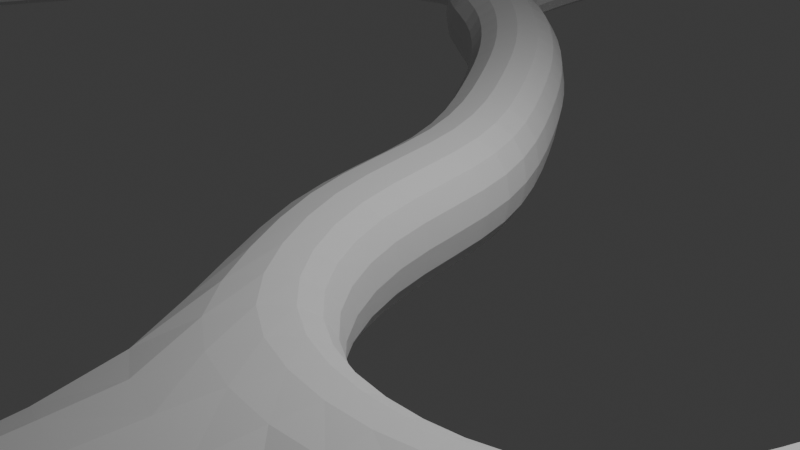 # Source: Caves2.blend  (saved by Blender 5.1.29; exported with 4.5.12 LTS)
import bpy
from mathutils import Matrix  # noqa: F401  (used for matrix-valued properties, if any)

bpy.ops.wm.read_factory_settings(use_empty=True)
scene = bpy.context.scene
scene.name = 'Scene'

# ---- collections
col_collection = bpy.data.collections.new('Collection'); scene.collection.children.link(col_collection)

# ---- materials (node trees are filled in below, after node groups)
mat_material = bpy.data.materials.new('Material')
mat_material.alpha_threshold = 0.0
mat_material.use_backface_culling_lightprobe_volume = False
mat_material.roughness = 0.5
mat_material.line_color = (0.0, 0.0, 0.0, 1.0)

# ---- material node trees
mat_material.use_nodes = True; mat_material.node_tree.nodes.clear()
_N = mat_material.node_tree.nodes; _L = mat_material.node_tree.links
n0 = _N.new('ShaderNodeOutputMaterial'); n0.name = 'Material Output'; n0.location = (200, 100)
n1 = _N.new('ShaderNodeBsdfPrincipled'); n1.name = 'Principled BSDF'; n1.location = (-200, 100)
_L.new(n1.outputs[0], n0.inputs[0])
n0.is_active_output = True

# ---- world
world_world = bpy.data.worlds.new('World'); scene.world = world_world
world_world.use_nodes = True; world_world.node_tree.nodes.clear()
_N = world_world.node_tree.nodes; _L = world_world.node_tree.links
n0 = _N.new('ShaderNodeOutputWorld'); n0.name = 'World Output'; n0.location = (200, 100)
n1 = _N.new('ShaderNodeBackground'); n1.name = 'Background'; n1.location = (-200, 100)
n1.inputs[0].default_value = (0.05088, 0.05088, 0.05088, 1.0)
_L.new(n1.outputs[0], n0.inputs[0])
n0.is_active_output = True
world_world.color = (0.05088, 0.05088, 0.05088)
world_world.sun_shadow_jitter_overblur = 0.0

# ---- cameras
cam_camera = bpy.data.cameras.new('Camera')
cam_camera.clip_end = 100.0
cam_camera.ortho_scale = 7.314

# ---- lights
light_light = bpy.data.lights.new('Light', 'POINT')
light_light.energy = 1000.0
light_light.shadow_soft_size = 0.1

# ---- meshes
me_cube = bpy.data.meshes.new('Cube')
me_cube.from_pydata([(0.9633, 1.268, 1.0), (0.9633, 1.268, -1.0), (0.9596, -0.7186, 1.0), (0.9596, -0.7186, -1.0), (-0.9633, 0.7317, 1.0), (-0.9633, 0.7317, -1.0), (-0.9596, -1.281, 1.0), (-0.9596, -1.281, -1.0), (-0.1648, 3.207, -1.0), (-1.851, 2.132, -1.0), (-0.1648, 3.207, 1.0), (-1.851, 2.132, 1.0), (-1.153, 4.67, -1.0), (-2.703, 3.406, -1.0), (-1.153, 4.67, 1.0), (-2.703, 3.406, 1.0), (-2.79, 6.316, -1.0), (-3.938, 4.678, -1.0), (-2.79, 6.316, 1.0), (-3.938, 4.678, 1.0), (-4.038, 6.862, -1.0), (-5.338, 5.343, -1.0), (-4.038, 6.862, 1.0), (-5.338, 5.343, 1.0), (-4.651, 7.782, -1.0), (-6.273, 7.241, -1.0), (-4.651, 7.782, 1.0), (-6.273, 7.241, 1.0), (-4.609, 9.901, -1.0), (-6.9, 9.942, -1.0), (-4.609, 9.901, 1.0), (-6.9, 9.942, 1.0), (-4.621, 10.67, -1.0), (-6.416, 11.55, -1.0), (-4.621, 10.67, 1.0), (-6.416, 11.55, 1.0), (-3.591, 11.51, -1.0), (-4.82, 13.08, -1.0), (-3.591, 11.51, 1.0), (-4.82, 13.08, 1.0), (-2.329, 12.39, -1.0), (-3.84, 13.7, -1.0), (-2.329, 12.39, 1.0), (-3.84, 13.7, 1.0), (0.6944, -3.838, -1.0), (0.6944, -3.838, 1.0), (1.793, -2.106, 1.0), (1.793, -2.106, -1.0), (3.321, -4.181, -1.0), (3.321, -4.181, 1.0), (3.067, -2.251, 1.0), (3.067, -2.251, -1.0), (5.265, -3.401, -1.0), (5.265, -3.401, 1.0), (3.954, -1.89, 1.0), (3.954, -1.89, -1.0), (6.193, -1.937, -1.0), (6.193, -1.937, 1.0), (4.37, -1.114, 1.0), (4.37, -1.114, -1.0), (6.65, -0.4164, -1.0), (6.65, -0.4164, 1.0), (4.96, 0.6527, 1.0), (4.96, 0.6527, -1.0), (7.364, 0.2651, -1.0), (7.364, 0.2651, 1.0), (6.487, 2.063, 1.0), (6.487, 2.063, -1.0), (8.757, 0.4773, -1.0), (8.757, 0.4773, 1.0), (7.932, 2.299, 1.0), (7.932, 2.299, -1.0), (9.843, 1.208, -0.8821), (9.883, 1.511, 1.095), (8.639, 3.062, 0.8821), (8.599, 2.76, -1.095), (0.454, -6.537, -1.0), (0.454, -6.537, 1.0), (3.087, -6.823, -1.0), (3.087, -6.823, 1.0), (0.2091, -8.596, -1.0), (0.2091, -8.596, 1.0), (2.735, -9.395, -1.0), (2.735, -9.395, 1.0), (-0.3608, -9.656, -1.0), (-0.3608, -9.656, 1.0), (1.811, -11.17, -1.0), (1.811, -11.17, 1.0), (-1.616, -11.03, -1.0), (-1.616, -11.03, 1.0), (0.2545, -12.97, -1.0), (0.2545, -12.97, 1.0), (-2.954, -12.17, -1.0), (-2.954, -12.17, 1.0), (-1.45, -14.3, -1.0), (-1.45, -14.3, 1.0), (2.004, -15.5, -1.0), (2.004, -15.5, 1.0), (0.04373, -16.09, -1.0), (0.04373, -16.09, 1.0), (1.972, -17.92, -1.0), (1.972, -17.92, 1.0), (-0.07408, -17.85, -1.0), (-0.07408, -17.85, 1.0), (-5.347, -13.56, -1.0), (-5.347, -13.56, 1.0), (-4.259, -15.93, -1.0), (-4.259, -15.93, 1.0), (-7.391, -14.37, -1.0), (-7.391, -14.37, 1.0), (-5.652, -16.32, -1.0), (-5.652, -16.32, 1.0), (-8.445, -16.35, -1.0), (-8.445, -16.35, 1.0), (-6.092, -17.47, -1.0), (-6.092, -17.47, 1.0), (10.2, 2.326, -2.275), (10.34, 3.193, -0.4781), (9.156, 4.678, -1.104), (9.019, 3.811, -2.901), (10.69, 3.321, -4.507), (10.84, 4.278, -2.758), (9.665, 5.739, -3.453), (9.51, 4.782, -5.203), (11.18, 4.834, -6.441), (11.25, 5.297, -4.496), (10.02, 6.843, -4.824), (9.956, 6.38, -6.769), (11.48, 7.659, -6.801), (11.47, 7.78, -4.804), (10.02, 8.688, -4.889), (10.05, 8.57, -6.885), (12.57, 10.76, -6.801), (12.47, 10.84, -4.804), (10.25, 10.32, -4.889), (10.36, 10.26, -6.885), (10.56, 12.88, -6.801), (10.44, 12.87, -4.804), (9.262, 11.26, -4.889), (9.383, 11.27, -6.885), (8.512, 13.83, -6.801), (8.409, 13.77, -4.804), (8.028, 11.8, -4.889), (8.13, 11.87, -6.885), (5.431, 13.86, -6.801), (5.347, 13.77, -4.804), (5.431, 11.78, -4.889), (5.516, 11.86, -6.885), (3.287, 13.86, -6.801), (3.201, 13.77, -4.804), (3.242, 11.78, -4.889), (3.328, 11.86, -6.885), (1.578, 13.97, -6.792), (1.474, 13.83, -4.8), (1.524, 11.85, -4.889), (1.61, 11.94, -6.885), (0.2111, 13.95, -6.806), (0.1085, 13.81, -4.813), (0.202, 11.85, -4.889), (0.2864, 11.94, -6.885), (-1.288, 14.54, -1.0), (-3.238, 14.98, -1.0), (-1.288, 14.54, 1.0), (-3.238, 14.98, 1.0), (-1.275, 16.5, -1.011), (-3.274, 16.45, -0.9886), (-1.252, 16.5, 0.9886), (-3.252, 16.45, 1.011), (-1.75, 19.58, -2.407), (-3.74, 19.42, -2.289), (-1.633, 19.59, -0.4104), (-3.623, 19.43, -0.2927), (-2.253, 21.17, -4.769), (-4.177, 21.68, -4.579), (-2.072, 21.11, -2.778), (-3.995, 21.62, -2.588), (-1.183, 22.58, -4.769), (-2.325, 24.22, -4.579), (-1.081, 22.42, -2.778), (-2.223, 24.05, -2.588), (0.4488, 23.04, -4.769), (0.518, 25.03, -4.579), (0.4337, 22.85, -2.778), (0.503, 24.84, -2.588), (2.43, 22.26, -4.769), (2.935, 24.19, -4.579), (2.374, 22.08, -2.778), (2.879, 24.0, -2.588), (5.569, 21.85, -4.769), (4.915, 23.73, -4.579), (5.624, 21.67, -2.778), (4.969, 23.55, -2.588), (7.493, 23.82, -4.769), (5.747, 24.78, -4.579), (7.655, 23.73, -2.778), (5.909, 24.68, -2.588), (7.972, 25.46, -4.769), (6.004, 25.83, -4.579), (8.158, 25.42, -2.778), (6.189, 25.79, -2.588), (8.207, 27.71, -4.769), (6.24, 27.93, -4.579), (8.395, 27.68, -2.778), (6.428, 27.9, -2.588), (12.22, 25.03, -2.778), (12.03, 25.08, -4.769), (12.45, 27.3, -2.778), (12.27, 27.32, -4.769), (15.17, 24.76, -2.763), (15.05, 24.74, -4.759), (14.78, 27.01, -2.787), (14.67, 26.97, -4.784), (17.76, 26.18, -2.491), (17.77, 26.12, -4.49), (16.5, 28.08, -2.591), (16.52, 27.99, -4.589), (19.4, 27.82, -2.23), (19.46, 27.75, -4.228), (17.82, 29.46, -2.361), (17.9, 29.37, -4.358), (2.214, 16.52, -6.152), (2.127, 16.43, -4.156), (0.847, 16.52, -6.153), (0.7616, 16.43, -4.157), (2.818, 18.55, -5.859), (2.759, 18.54, -3.86), (1.451, 18.57, -5.841), (1.394, 18.56, -3.841), (3.193, 20.0, -5.588), (3.087, 19.71, -3.613), (1.827, 19.94, -5.611), (1.724, 19.64, -3.636), (3.243, 22.58, -4.687), (3.117, 22.03, -2.769), (1.885, 22.44, -4.756), (1.761, 21.88, -2.839), (20.56, 29.14, -2.23), (20.6, 29.06, -4.228), (19.54, 31.17, -2.361), (19.58, 31.07, -4.358), (22.19, 29.27, -2.23), (22.2, 29.17, -4.228), (21.91, 31.52, -2.361), (21.92, 31.41, -4.358), (25.81, 29.73, -2.23), (25.82, 29.64, -4.228), (25.52, 31.99, -2.361), (25.52, 31.88, -4.358), (13.46, 6.544, -6.801), (13.52, 6.652, -4.804), (15.99, 8.64, -6.801), (15.95, 8.756, -4.804), (14.64, 3.13, -6.801), (14.75, 3.182, -4.804), (17.92, 3.297, -6.801), (17.96, 3.412, -4.804), (13.34, -2.496, -6.801), (13.44, -2.428, -4.804), (16.55, -1.826, -6.801), (16.57, -1.706, -4.804), (16.45, -6.372, -6.801), (16.46, -6.252, -4.804), (18.17, -3.576, -6.801), (18.09, -3.48, -4.804), (21.0, -7.181, -6.801), (20.97, -7.063, -4.804), (21.47, -3.865, -6.801), (21.37, -3.799, -4.804), (23.77, -7.471, -6.801), (23.73, -7.354, -4.804), (24.05, -4.273, -6.801), (23.95, -4.212, -4.804), (22.28, -0.5871, -6.801), (22.18, -0.5197, -4.804), (24.86, -1.021, -6.801), (24.75, -0.9585, -4.804), (22.87, 3.938, -6.801), (22.76, 3.985, -4.804), (25.49, 3.992, -6.801), (25.38, 4.034, -4.804), (22.39, 7.685, -6.801), (22.28, 7.74, -4.804), (25.0, 7.558, -6.801), (24.89, 7.608, -4.804), (23.15, 10.6, -6.801), (23.05, 10.67, -4.804), (25.95, 9.96, -6.801), (25.84, 10.02, -4.804), (24.1, 14.65, -6.801), (24.0, 14.71, -4.804), (26.44, 14.3, -6.801), (26.33, 14.35, -4.804), (24.46, 17.84, -6.801), (24.35, 17.89, -4.804), (27.07, 17.66, -6.801), (26.96, 17.71, -4.804), (24.58, 19.8, -6.801), (24.47, 19.84, -4.804), (27.2, 19.86, -6.801), (27.08, 19.9, -4.804), (24.23, 25.02, -6.801), (24.11, 25.06, -4.804), (26.82, 25.39, -6.801), (26.7, 25.41, -4.804), (23.51, 29.1, -6.801), (23.39, 29.13, -4.804), (26.08, 29.61, -6.801), (25.96, 29.63, -4.804), (28.96, 10.07, -6.801), (28.83, 10.08, -4.804), (27.71, 14.25, -6.801), (27.59, 14.25, -4.804), (31.78, 12.03, -6.801), (31.66, 12.02, -4.804), (29.46, 15.6, -6.801), (29.35, 15.56, -4.804), (33.93, 13.14, -6.801), (33.81, 13.13, -4.804), (31.44, 16.89, -6.801), (31.32, 16.85, -4.804), (39.74, 17.52, -6.801), (39.63, 17.49, -4.804), (37.27, 21.12, -6.801), (37.16, 21.08, -4.804), (33.94, 6.246, -6.801), (33.82, 6.276, -4.804), (36.34, 6.556, -6.801), (36.22, 6.584, -4.804), (33.21, 1.174, -6.801), (33.11, 1.237, -4.804), (35.59, 0.7593, -6.801), (35.49, 0.8211, -4.804), (31.64, -5.098, -6.801), (31.55, -5.02, -4.804), (33.93, -5.869, -6.801), (33.84, -5.792, -4.804), (28.51, -11.85, -6.801), (28.46, -11.75, -4.804), (30.29, -13.49, -6.801), (30.23, -13.39, -4.804), (23.53, -14.4, -6.801), (23.51, -14.28, -4.804), (24.69, -16.52, -6.801), (24.68, -16.4, -4.804), (20.15, -12.55, -6.801), (20.14, -12.43, -4.804), (22.79, -13.4, -6.801), (22.78, -13.27, -4.804), (18.04, -15.97, -6.801), (18.06, -15.85, -4.804), (20.48, -17.3, -6.801), (20.49, -17.18, -4.804), (23.53, -14.4, -6.801), (23.51, -14.28, -4.804), (24.69, -16.52, -6.801), (24.68, -16.4, -4.804), (1.856, 21.19, -5.183), (3.218, 21.29, -5.137), (1.931, 20.77, -3.165), (3.102, 20.87, -3.191), (1.742, 20.76, -3.237), (1.95, 21.89, -2.766), (-8.114, 6.352, 1.0), (-8.114, 6.352, -1.0), (-9.631, 8.673, 1.0), (-9.631, 8.673, -1.0), (-10.12, 4.626, 1.0), (-10.12, 4.626, -1.0), (-12.32, 6.316, 1.0), (-12.32, 6.316, -1.0), (-12.07, 0.583, 1.0), (-12.07, 0.583, -1.0), (-14.59, 1.741, 1.0), (-14.59, 1.741, -1.0), (-13.18, -2.005, 1.0), (-13.18, -2.005, -1.0), (-15.75, -0.9635, 1.0), (-15.75, -0.9635, -1.0), (-14.12, -4.435, 1.0), (-14.12, -4.435, -1.0), (-16.78, -3.674, 1.0), (-16.78, -3.674, -1.0), (-14.91, -8.593, 1.0), (-14.91, -8.593, -1.0), (-17.65, -8.135, 1.0), (-17.65, -8.135, -1.0), (-15.61, -13.48, 1.0), (-15.61, -13.48, -1.0), (-18.31, -12.85, 1.0), (-18.31, -12.85, -1.0), (-17.09, -17.92, 1.0), (-17.09, -17.92, -1.0), (-19.66, -16.87, 1.0), (-19.66, -16.87, -1.0), (-19.97, -23.67, 1.0), (-19.97, -23.67, -1.0), (-22.73, -23.36, 1.0), (-22.73, -23.36, -1.0), (-18.89, -27.98, 1.0), (-18.89, -27.98, -1.0), (-21.62, -28.45, 1.0), (-21.62, -28.45, -1.0), (-18.34, -33.49, 1.0), (-18.34, -33.49, -1.0), (-20.91, -34.54, 1.0), (-20.91, -34.54, -1.0), (-16.05, -36.35, 1.0), (-16.05, -36.35, -1.0), (-18.89, -37.66, 0.7835), (-18.27, -37.69, -1.118), (-15.4, -38.55, 1.0), (-15.4, -38.55, -1.0), (-17.97, -39.99, 1.118), (-17.35, -40.02, -0.7835), (-12.28, -41.26, 1.0), (-12.28, -41.26, -1.0), (-14.09, -43.36, 1.0), (-14.09, -43.36, -1.0), (-21.5, -38.27, -2.398), (-20.72, -38.32, -4.239), (-20.6, -40.59, -1.948), (-19.82, -40.64, -3.788), (-23.4, -38.32, -3.371), (-23.14, -38.56, -5.34), (-23.98, -40.77, -3.149), (-23.73, -41.01, -5.118), (-25.04, -35.54, -3.371), (-24.99, -35.88, -5.34), (-27.03, -37.09, -3.149), (-26.98, -37.43, -5.118), (-26.74, -32.66, -3.371), (-26.81, -33.0, -5.34), (-29.13, -33.44, -3.149), (-29.2, -33.78, -5.118), (-30.67, -13.46, -3.371), (-30.81, -13.78, -5.34), (-33.18, -13.69, -3.149), (-33.32, -14.01, -5.118), (-6.927, -45.69, 1.0), (-6.927, -45.69, -1.0), (-8.384, -48.05, 1.0), (-8.384, -48.05, -1.0), (-4.728, -46.66, 1.0), (-4.728, -46.66, -1.0), (-5.585, -49.3, 1.0), (-5.585, -49.3, -1.0), (0.4692, -47.79, 1.0), (0.4692, -47.79, -1.0), (0.3061, -50.56, 1.0), (0.3061, -50.56, -1.0), (4.061, -47.44, 1.0), (4.061, -47.44, -1.0), (4.653, -50.15, 1.0), (4.653, -50.15, -1.0), (6.461, -46.6, 1.0), (6.461, -46.6, -1.0), (7.67, -49.1, 1.0), (7.67, -49.1, -1.0), (9.579, -44.64, 1.0), (9.579, -44.64, -1.0), (11.48, -46.65, 1.0), (11.48, -46.65, -1.0), (11.47, -42.27, 1.0), (11.47, -42.27, -1.0), (14.22, -42.62, 1.0), (14.22, -42.62, -1.0), (10.05, -38.74, 1.0), (10.05, -38.74, -1.0), (12.81, -38.93, 1.0), (12.81, -38.93, -1.0), (11.88, -35.2, 1.0), (11.88, -35.2, -1.0), (14.12, -36.83, 1.0), (14.12, -36.83, -1.0), (14.7, -32.22, 1.0), (14.7, -32.22, -1.0), (16.32, -34.47, 1.0), (16.32, -34.47, -1.0), (16.87, -31.2, 1.0), (16.87, -31.2, -1.0), (18.22, -33.62, 1.0), (18.22, -33.62, -1.0), (21.67, -28.01, 1.0), (21.67, -28.01, -1.0), (22.83, -30.53, 1.0), (22.83, -30.53, -1.0), (26.03, -26.77, 1.0), (26.03, -26.77, -1.0), (27.24, -29.27, 1.0), (27.24, -29.27, -1.0), (40.33, -16.44, 1.0), (40.33, -16.44, -1.0), (41.95, -18.69, 1.0), (41.95, -18.69, -1.0), (3.321, -4.181, -0.8223), (5.265, -3.401, -0.8223), (6.193, -1.937, -0.8223), (6.65, -0.4164, -0.8223), (7.364, 0.2651, -0.8223), (8.757, 0.4773, -0.8223), (9.847, 1.235, -0.7064), (3.087, -6.823, -0.8223), (2.735, -9.395, -0.8223), (1.811, -11.17, -0.8223), (0.2545, -12.97, -0.8223), (-1.45, -14.3, -0.8223), (2.004, -15.5, -0.8223), (0.04373, -16.09, -0.8223), (1.972, -17.92, -0.8223), (-0.07408, -17.85, -0.8223), (-4.259, -15.93, -0.8223), (-5.652, -16.32, -0.8223), (-6.092, -17.47, -0.8223), (10.22, 2.403, -2.116), (10.7, 3.406, -4.352), (11.19, 4.875, -6.268), (11.48, 7.669, -6.623), (13.47, 6.554, -6.623), (14.65, 3.135, -6.623), (13.35, -2.49, -6.623), (16.45, -6.362, -6.623), (21.0, -7.171, -6.623), (33.92, 13.14, -6.623), (39.73, 17.51, -6.623), (36.33, 6.558, -6.623), (35.59, 0.7648, -6.623), (33.93, -5.862, -6.623), (30.28, -13.48, -6.623), (24.69, -16.51, -6.623), (20.15, -12.54, -6.623), (18.04, -15.96, -6.623), (20.48, -17.29, -6.623), (24.69, -16.51, -6.623), (-8.445, -16.35, -1.0), (-8.445, -16.35, 1.0), (-6.092, -17.47, -1.0), (-6.092, -17.47, 1.0), (-6.092, -17.47, -0.8223), (-8.445, -16.35, -1.0), (-8.445, -16.35, 1.0), (-6.092, -17.47, -1.0), (-6.092, -17.47, 1.0), (-6.092, -17.47, -0.8223), (3.321, -4.181, -0.5215), (5.265, -3.401, -0.5215), (6.193, -1.937, -0.5215), (6.65, -0.4164, -0.5215), (7.364, 0.2651, -0.5215), (8.757, 0.4773, -0.5215), (9.853, 1.28, -0.4092), (3.087, -6.823, -0.5215), (2.735, -9.395, -0.5215), (1.811, -11.17, -0.5215), (0.2545, -12.97, -0.5215), (-1.45, -14.3, -0.5215), (2.004, -15.5, -0.5215), (0.04373, -16.09, -0.5215), (1.972, -17.92, -0.5215), (-0.07408, -17.85, -0.5215), (-4.259, -15.93, -0.5215), (-5.652, -16.32, -0.5215), (-6.092, -17.47, -0.5215), (10.24, 2.534, -1.845), (10.72, 3.55, -4.089), (11.2, 4.945, -5.976), (11.48, 7.688, -6.323), (13.48, 6.57, -6.323), (14.67, 3.142, -6.323), (13.36, -2.48, -6.323), (16.45, -6.344, -6.323), (21.0, -7.153, -6.323), (33.9, 13.14, -6.323), (39.72, 17.51, -6.323), (36.31, 6.562, -6.323), (35.57, 0.7741, -6.323), (33.91, -5.851, -6.323), (30.28, -13.47, -6.323), (24.69, -16.49, -6.323), (20.14, -12.52, -6.323), (18.05, -15.94, -6.323), (20.48, -17.27, -6.323), (24.69, -16.49, -6.323), (-6.092, -17.47, -0.5215), (-6.092, -17.47, -0.5215), (-7.844, -21.43, -0.7919), (-7.836, -21.42, -0.6153), (-10.22, -20.37, -0.7942), (-10.13, -20.16, 1.193), (-7.844, -21.43, -0.7919), (-7.753, -21.23, 1.195), (-7.836, -21.42, -0.6153), (-7.823, -21.38, -0.3165), (-8.693, -23.61, -0.1324), (-8.663, -23.53, 0.02466), (-11.14, -22.71, -0.09723), (-10.79, -21.84, 1.67), (-8.611, -23.4, 0.2905), (-8.348, -22.74, 1.635), (-8.693, -23.61, -0.1324), (-8.663, -23.53, 0.02466), (-8.928, -24.59, 0.8657), (-8.885, -24.47, 0.9935), (-11.41, -23.8, 0.9719), (-10.94, -22.5, 2.41), (-8.814, -24.28, 1.21), (-8.453, -23.28, 2.304), (-8.928, -24.59, 0.8657), (-8.885, -24.47, 0.9935), (-9.168, -25.67, 2.062), (-9.124, -25.54, 2.181), (-11.66, -24.91, 2.191), (-11.16, -23.51, 3.527), (-9.049, -25.33, 2.381), (-8.671, -24.27, 3.398), (-9.168, -25.67, 2.062), (-9.124, -25.54, 2.181), (-9.246, -26.17, 2.774), (-9.21, -26.08, 2.92), (-11.71, -25.32, 2.834), (-11.3, -24.26, 4.482), (-9.149, -25.92, 3.168), (-8.84, -25.11, 4.422), (-9.246, -26.17, 2.774), (-9.21, -26.08, 2.92), (-9.827, -27.74, 3.398), (-9.806, -27.69, 3.567), (-12.24, -26.76, 3.405), (-12.01, -26.19, 5.307), (-9.77, -27.6, 3.853), (-9.59, -27.17, 5.3), (-9.827, -27.74, 3.398), (-9.806, -27.69, 3.567), (-10.65, -28.95, 4.124), (-10.63, -28.9, 4.295), (-13.06, -27.96, 4.104), (-12.87, -27.46, 6.029), (-10.6, -28.83, 4.585), (-10.46, -28.44, 6.05), (-10.65, -28.95, 4.124), (-10.63, -28.9, 4.295), (-11.78, -30.55, 4.726), (-11.76, -30.51, 4.899), (-14.18, -29.55, 4.681), (-14.04, -29.1, 6.625), (-11.74, -30.44, 5.191), (-11.63, -30.1, 6.67), (-11.78, -30.55, 4.726), (-11.76, -30.51, 4.899)], [], [(0, 2, 6, 4), (6, 45, 44, 7), (7, 5, 4, 6), (5, 7, 3, 1), (1, 3, 2, 0), (1, 8, 9, 5), (9, 13, 15, 11), (4, 11, 10, 0), (0, 10, 8, 1), (5, 9, 11, 4), (15, 19, 18, 14), (8, 12, 13, 9), (11, 15, 14, 10), (10, 14, 12, 8), (17, 21, 23, 19), (14, 18, 16, 12), (13, 17, 19, 15), (12, 16, 17, 13), (20, 24, 25, 21), (16, 20, 21, 17), (19, 23, 22, 18), (18, 22, 20, 16), (27, 31, 30, 26), (23, 27, 26, 22), (22, 26, 24, 20), (21, 25, 27, 23), (29, 33, 35, 31), (26, 30, 28, 24), (31, 364, 365, 29), (24, 28, 29, 25), (35, 39, 38, 34), (28, 32, 33, 29), (31, 35, 34, 30), (30, 34, 32, 28), (38, 42, 40, 36), (34, 38, 36, 32), (33, 37, 39, 35), (32, 36, 37, 33), (40, 160, 161, 41), (37, 41, 43, 39), (36, 40, 41, 37), (39, 43, 42, 38), (46, 50, 49, 45), (7, 44, 47, 3), (2, 46, 45, 6), (3, 47, 46, 2), (48, 52, 55, 51), (45, 77, 76, 44), (44, 48, 51, 47), (47, 51, 50, 46), (54, 58, 57, 53), (51, 55, 54, 50), (50, 54, 53, 49), (494, 495, 52, 48), (496, 56, 60, 497), (495, 496, 56, 52), (52, 56, 59, 55), (55, 59, 58, 54), (60, 64, 67, 63), (56, 60, 63, 59), (59, 63, 62, 58), (58, 62, 61, 57), (66, 70, 69, 65), (63, 67, 66, 62), (62, 66, 65, 61), (497, 498, 64, 60), (68, 72, 75, 71), (498, 499, 68, 64), (64, 68, 71, 67), (67, 71, 70, 66), (72, 116, 119, 75), (71, 75, 74, 70), (70, 74, 73, 69), (499, 500, 72, 68), (79, 83, 81, 77), (44, 76, 78, 48), (49, 79, 77, 45), (543, 550, 79, 49), (80, 84, 86, 82), (77, 81, 80, 76), (76, 80, 82, 78), (550, 551, 83, 79), (87, 91, 89, 85), (551, 552, 87, 83), (83, 87, 85, 81), (81, 85, 84, 80), (91, 95, 93, 89), (85, 89, 88, 84), (84, 88, 90, 86), (552, 553, 91, 87), (92, 104, 106, 94), (89, 93, 92, 88), (88, 92, 94, 90), (91, 97, 99, 95), (97, 101, 103, 99), (505, 507, 98, 94), (553, 555, 97, 91), (94, 98, 96, 90), (557, 558, 103, 101), (555, 557, 101, 97), (98, 102, 100, 96), (507, 509, 102, 98), (104, 108, 110, 106), (554, 559, 107, 95), (95, 107, 105, 93), (93, 105, 104, 92), (111, 115, 113, 109), (559, 560, 111, 107), (107, 111, 109, 105), (105, 109, 108, 104), (109, 113, 112, 108), (108, 112, 114, 110), (560, 561, 115, 111), (116, 120, 123, 119), (75, 119, 118, 74), (74, 118, 117, 73), (500, 72, 116, 513), (123, 127, 126, 122), (119, 123, 122, 118), (118, 122, 121, 117), (513, 514, 120, 116), (126, 130, 129, 125), (122, 126, 125, 121), (514, 120, 124, 515), (120, 124, 127, 123), (130, 134, 133, 129), (515, 124, 128, 516), (124, 128, 131, 127), (127, 131, 130, 126), (133, 137, 136, 132), (128, 248, 250, 132), (128, 132, 135, 131), (131, 135, 134, 130), (136, 140, 143, 139), (132, 136, 139, 135), (135, 139, 138, 134), (134, 138, 137, 133), (142, 146, 145, 141), (139, 143, 142, 138), (138, 142, 141, 137), (137, 141, 140, 136), (144, 148, 151, 147), (141, 145, 144, 140), (140, 144, 147, 143), (143, 147, 146, 142), (151, 155, 154, 150), (147, 151, 150, 146), (146, 150, 149, 145), (145, 149, 148, 144), (154, 158, 157, 153), (150, 154, 153, 149), (149, 153, 152, 148), (148, 152, 155, 151), (159, 156, 157, 158), (153, 221, 220, 152), (152, 156, 159, 155), (155, 159, 158, 154), (161, 165, 167, 163), (43, 163, 162, 42), (42, 162, 160, 40), (41, 161, 163, 43), (165, 169, 171, 167), (160, 164, 165, 161), (163, 167, 166, 162), (162, 166, 164, 160), (168, 172, 173, 169), (164, 168, 169, 165), (167, 171, 170, 166), (166, 170, 168, 164), (175, 179, 178, 174), (171, 175, 174, 170), (170, 174, 172, 168), (169, 173, 175, 171), (177, 181, 183, 179), (174, 178, 176, 172), (173, 177, 179, 175), (172, 176, 177, 173), (183, 187, 186, 182), (176, 180, 181, 177), (179, 183, 182, 178), (178, 182, 180, 176), (186, 190, 188, 184), (181, 185, 187, 183), (180, 181, 185, 184), (189, 193, 195, 191), (185, 189, 191, 187), (184, 188, 189, 185), (187, 191, 190, 186), (195, 199, 198, 194), (188, 192, 193, 189), (191, 195, 194, 190), (190, 194, 192, 188), (197, 201, 203, 199), (194, 198, 196, 192), (193, 197, 199, 195), (192, 196, 197, 193), (201, 200, 202, 203), (196, 200, 201, 197), (199, 203, 202, 198), (202, 206, 204, 198), (207, 211, 210, 206), (200, 207, 206, 202), (196, 205, 207, 200), (198, 204, 205, 196), (209, 213, 215, 211), (205, 209, 211, 207), (204, 208, 209, 205), (206, 210, 208, 204), (214, 218, 216, 212), (208, 212, 213, 209), (210, 214, 212, 208), (211, 215, 214, 210), (218, 238, 236, 216), (215, 219, 218, 214), (213, 217, 219, 215), (212, 216, 217, 213), (220, 224, 226, 222), (152, 220, 222, 156), (157, 223, 221, 153), (156, 222, 223, 157), (226, 230, 231, 227), (222, 226, 227, 223), (223, 227, 225, 221), (221, 225, 224, 220), (357, 232, 234, 356), (227, 231, 229, 225), (225, 229, 228, 224), (224, 228, 230, 226), (356, 234, 361, 358), (360, 235, 233, 359), (359, 233, 232, 357), (237, 241, 243, 239), (219, 239, 238, 218), (217, 237, 239, 219), (216, 236, 237, 217), (242, 246, 244, 240), (236, 240, 241, 237), (238, 242, 240, 236), (239, 243, 242, 238), (243, 247, 246, 242), (241, 245, 247, 243), (240, 244, 245, 241), (517, 518, 252, 248), (133, 251, 249, 129), (132, 250, 251, 133), (516, 517, 248, 128), (252, 256, 258, 254), (248, 252, 254, 250), (250, 254, 255, 251), (251, 255, 253, 249), (259, 263, 261, 257), (254, 258, 259, 255), (255, 259, 257, 253), (518, 519, 256, 252), (260, 264, 266, 262), (519, 520, 260, 256), (256, 260, 262, 258), (258, 262, 263, 259), (267, 271, 269, 265), (262, 266, 267, 263), (263, 267, 265, 261), (520, 521, 264, 260), (269, 271, 270, 268), (521, 529, 344, 264), (264, 268, 270, 266), (270, 274, 272, 266), (274, 278, 276, 272), (267, 273, 275, 271), (271, 275, 274, 270), (266, 272, 273, 267), (277, 281, 283, 279), (275, 279, 278, 274), (273, 277, 279, 275), (272, 276, 277, 273), (282, 286, 284, 280), (276, 280, 281, 277), (278, 282, 280, 276), (279, 283, 282, 278), (287, 309, 308, 286), (283, 287, 286, 282), (281, 285, 287, 283), (280, 284, 285, 281), (289, 293, 295, 291), (285, 289, 291, 287), (284, 288, 289, 285), (286, 290, 288, 284), (294, 298, 296, 292), (288, 292, 293, 289), (290, 294, 292, 288), (291, 295, 294, 290), (297, 301, 303, 299), (295, 299, 298, 294), (293, 297, 299, 295), (292, 296, 297, 293), (301, 305, 307, 303), (296, 300, 301, 297), (298, 302, 300, 296), (299, 303, 302, 298), (300, 304, 305, 301), (302, 306, 304, 300), (303, 307, 306, 302), (308, 312, 314, 310), (286, 308, 310, 290), (291, 311, 309, 287), (290, 310, 311, 291), (315, 319, 317, 313), (309, 313, 312, 308), (311, 315, 313, 309), (310, 314, 315, 311), (316, 320, 322, 318), (314, 318, 319, 315), (312, 316, 318, 314), (317, 327, 325, 313), (522, 523, 320, 316), (319, 323, 321, 317), (318, 322, 323, 319), (324, 328, 330, 326), (571, 573, 327, 317), (312, 324, 326, 316), (313, 325, 324, 312), (331, 335, 333, 329), (573, 574, 331, 327), (327, 331, 329, 325), (325, 329, 328, 324), (333, 337, 336, 332), (329, 333, 332, 328), (328, 332, 334, 330), (574, 575, 335, 331), (336, 340, 342, 338), (332, 336, 338, 334), (575, 576, 339, 335), (335, 339, 337, 333), (340, 352, 354, 342), (576, 577, 343, 339), (339, 343, 341, 337), (337, 341, 340, 336), (344, 348, 350, 346), (264, 344, 346, 268), (269, 347, 345, 265), (268, 346, 347, 269), (530, 531, 350, 348), (347, 351, 349, 345), (529, 530, 348, 344), (577, 581, 355, 343), (343, 355, 353, 341), (341, 353, 352, 340), (352, 346, 350, 354), (581, 580, 351, 355), (355, 351, 347, 353), (353, 347, 346, 352), (229, 359, 357, 228), (231, 360, 359, 229), (230, 356, 358, 231), (228, 357, 356, 230), (362, 366, 368, 364), (29, 365, 363, 25), (25, 363, 362, 27), (27, 362, 364, 31), (369, 373, 371, 367), (363, 367, 366, 362), (365, 369, 367, 363), (364, 368, 369, 365), (370, 374, 376, 372), (368, 372, 373, 369), (366, 370, 372, 368), (367, 371, 370, 366), (374, 378, 380, 376), (371, 375, 374, 370), (373, 377, 375, 371), (372, 376, 377, 373), (381, 385, 383, 379), (375, 379, 378, 374), (377, 381, 379, 375), (376, 380, 381, 377), (382, 386, 388, 384), (380, 384, 385, 381), (378, 382, 384, 380), (379, 383, 382, 378), (387, 391, 390, 386), (383, 387, 386, 382), (385, 389, 387, 383), (384, 388, 389, 385), (393, 397, 395, 391), (389, 393, 391, 387), (388, 392, 393, 389), (386, 390, 392, 388), (394, 398, 400, 396), (392, 396, 397, 393), (390, 394, 396, 392), (391, 395, 394, 390), (401, 405, 403, 399), (395, 399, 398, 394), (397, 401, 399, 395), (396, 400, 401, 397), (404, 408, 409, 405), (400, 404, 405, 401), (398, 402, 404, 400), (399, 403, 402, 398), (406, 410, 412, 408), (402, 406, 408, 404), (403, 407, 406, 402), (405, 409, 407, 403), (413, 417, 415, 411), (407, 411, 410, 406), (409, 413, 411, 407), (413, 421, 420, 412), (414, 438, 440, 416), (412, 416, 417, 413), (410, 414, 416, 412), (411, 415, 414, 410), (418, 422, 423, 419), (408, 418, 419, 409), (412, 420, 418, 408), (409, 419, 421, 413), (423, 427, 429, 425), (419, 423, 425, 421), (421, 425, 424, 420), (420, 424, 422, 418), (428, 432, 430, 426), (425, 429, 428, 424), (424, 428, 426, 422), (422, 426, 427, 423), (430, 434, 435, 431), (426, 430, 431, 427), (427, 431, 433, 429), (429, 433, 432, 428), (431, 435, 437, 433), (433, 437, 436, 432), (432, 436, 434, 430), (441, 445, 443, 439), (415, 439, 438, 414), (417, 441, 439, 415), (416, 440, 441, 417), (444, 448, 449, 445), (440, 444, 445, 441), (438, 442, 444, 440), (439, 443, 442, 438), (446, 450, 452, 448), (442, 446, 448, 444), (443, 447, 446, 442), (445, 449, 447, 443), (453, 457, 455, 451), (447, 451, 450, 446), (449, 453, 451, 447), (448, 452, 453, 449), (454, 458, 460, 456), (452, 456, 457, 453), (450, 454, 456, 452), (451, 455, 454, 450), (458, 462, 464, 460), (455, 459, 458, 454), (457, 461, 459, 455), (456, 460, 461, 457), (465, 469, 467, 463), (459, 463, 462, 458), (461, 465, 463, 459), (460, 464, 465, 461), (466, 470, 472, 468), (464, 468, 469, 465), (462, 466, 468, 464), (463, 467, 466, 462), (471, 475, 474, 470), (467, 471, 470, 466), (469, 473, 471, 467), (468, 472, 473, 469), (477, 481, 479, 475), (473, 477, 475, 471), (472, 476, 477, 473), (470, 474, 476, 472), (478, 482, 484, 480), (476, 480, 481, 477), (474, 478, 480, 476), (475, 479, 478, 474), (485, 489, 487, 483), (479, 483, 482, 478), (481, 485, 483, 479), (480, 484, 485, 481), (488, 492, 493, 489), (484, 488, 489, 485), (482, 486, 488, 484), (483, 487, 486, 482), (486, 490, 492, 488), (487, 491, 490, 486), (489, 493, 491, 487), (354, 350, 531, 532), (342, 354, 532, 528), (578, 579, 530, 529), (579, 580, 531, 530), (338, 342, 528, 527), (334, 526, 527, 338), (330, 334, 526, 525), (326, 524, 525, 330), (316, 326, 524, 522), (571, 572, 523, 522), (570, 578, 529, 521), (569, 570, 521, 520), (568, 569, 520, 519), (567, 568, 519, 518), (565, 566, 517, 516), (566, 567, 518, 517), (564, 565, 516, 515), (563, 564, 515, 514), (562, 563, 514, 513), (549, 562, 513, 500), (110, 114, 512, 511), (106, 110, 511, 510), (94, 106, 510, 505), (556, 558, 509, 507), (96, 506, 508, 100), (100, 102, 509, 508), (90, 96, 506, 504), (554, 556, 507, 505), (86, 90, 504, 503), (82, 86, 503, 502), (78, 501, 502, 82), (48, 78, 501, 494), (548, 549, 500, 499), (547, 548, 499, 498), (546, 547, 498, 497), (544, 545, 496, 495), (545, 546, 497, 496), (543, 544, 495, 494), (114, 112, 533, 535), (561, 512, 537, 582), (113, 115, 536, 534), (112, 113, 534, 533), (534, 536, 541, 539), (533, 534, 539, 538), (535, 533, 538, 540), (582, 537, 542, 583), (536, 582, 583, 541), (115, 561, 582, 536), (49, 53, 544, 543), (57, 61, 546, 545), (53, 57, 545, 544), (61, 65, 547, 546), (65, 69, 548, 547), (69, 73, 549, 548), (95, 99, 556, 554), (99, 103, 558, 556), (73, 117, 562, 549), (117, 121, 563, 562), (121, 125, 564, 563), (125, 129, 565, 564), (249, 253, 567, 566), (129, 249, 566, 565), (253, 257, 568, 567), (257, 261, 569, 568), (261, 265, 570, 569), (265, 345, 578, 570), (317, 321, 572, 571), (349, 351, 580, 579), (345, 349, 579, 578), (532, 531, 580, 581), (528, 532, 581, 577), (527, 528, 577, 576), (526, 527, 576, 575), (525, 526, 575, 574), (524, 525, 574, 573), (522, 524, 573, 571), (511, 512, 561, 560), (510, 511, 560, 559), (505, 510, 559, 554), (506, 508, 557, 555), (508, 509, 558, 557), (504, 506, 555, 553), (503, 504, 553, 552), (502, 503, 552, 551), (501, 502, 551, 550), (494, 501, 550, 543), (540, 538, 586, 588), (541, 583, 591, 589), (539, 541, 589, 587), (538, 539, 587, 586), (512, 114, 584, 585), (583, 542, 590, 591), (586, 587, 595, 594), (588, 586, 594, 598), (589, 591, 596, 597), (585, 584, 592, 593), (591, 590, 599, 596), (587, 589, 597, 595), (596, 599, 607, 604), (595, 597, 605, 603), (594, 595, 603, 602), (598, 594, 602, 606), (597, 596, 604, 605), (593, 592, 600, 601), (606, 602, 610, 614), (605, 604, 612, 613), (601, 600, 608, 609), (604, 607, 615, 612), (603, 605, 613, 611), (602, 603, 611, 610), (611, 613, 621, 619), (610, 611, 619, 618), (614, 610, 618, 622), (613, 612, 620, 621), (609, 608, 616, 617), (612, 615, 623, 620), (617, 616, 624, 625), (620, 623, 631, 628), (619, 621, 629, 627), (618, 619, 627, 626), (622, 618, 626, 630), (621, 620, 628, 629), (630, 626, 634, 638), (629, 628, 636, 637), (625, 624, 632, 633), (628, 631, 639, 636), (627, 629, 637, 635), (626, 627, 635, 634), (636, 639, 647, 644), (635, 637, 645, 643), (634, 635, 643, 642), (638, 634, 642, 646), (637, 636, 644, 645), (633, 632, 640, 641)])
_uv = me_cube.uv_layers.new(name='UVMap')
_uv.uv.foreach_set('vector', [0.4824, 0.6287, 0.4824, 0.6047, 0.4591, 0.5978, 0.4591, 0.6222, 0.5627, 0.6257, 0.5317, 0.6257, 0.5317, 0.6015, 0.5627, 0.6015, 0.5627, 0.6015, 0.5871, 0.6015, 0.5871, 0.6257, 0.5627, 0.6257, 0.4591, 0.6222, 0.4591, 0.5978, 0.4824, 0.6047, 0.4824, 0.6287, 0.5936, 0.6015, 0.5695, 0.6015, 0.5695, 0.6257, 0.5936, 0.6257, 0.4824, 0.6287, 0.4688, 0.6522, 0.4483, 0.6392, 0.4591, 0.6222, 0.604, 0.6015, 0.6195, 0.6015, 0.6195, 0.6257, 0.604, 0.6257, 0.4591, 0.6222, 0.4483, 0.6392, 0.4688, 0.6522, 0.4824, 0.6287, 0.5936, 0.6257, 0.6171, 0.6257, 0.6171, 0.6015, 0.5936, 0.6015, 0.5871, 0.6015, 0.604, 0.6015, 0.604, 0.6257, 0.5871, 0.6257, 0.438, 0.6546, 0.4231, 0.67, 0.437, 0.6899, 0.4568, 0.67, 0.4688, 0.6522, 0.4568, 0.67, 0.438, 0.6546, 0.4483, 0.6392, 0.4483, 0.6392, 0.438, 0.6546, 0.4568, 0.67, 0.4688, 0.6522, 0.6171, 0.6257, 0.6348, 0.6257, 0.6348, 0.6015, 0.6171, 0.6015, 0.4231, 0.6015, 0.4061, 0.6015, 0.4061, 0.6257, 0.4231, 0.6257, 0.6348, 0.6257, 0.6547, 0.6257, 0.6547, 0.6015, 0.6348, 0.6015, 0.6195, 0.6015, 0.6349, 0.6015, 0.6349, 0.6257, 0.6195, 0.6257, 0.4568, 0.67, 0.437, 0.6899, 0.4231, 0.67, 0.438, 0.6546, 0.4218, 0.6965, 0.4144, 0.7076, 0.3948, 0.7011, 0.4061, 0.6781, 0.437, 0.6899, 0.4218, 0.6965, 0.4061, 0.6781, 0.4231, 0.67, 0.4231, 0.67, 0.4061, 0.6781, 0.4218, 0.6965, 0.437, 0.6899, 0.437, 0.6257, 0.4218, 0.6257, 0.4218, 0.6015, 0.437, 0.6015, 0.3948, 0.7011, 0.3872, 0.7338, 0.4149, 0.7333, 0.4144, 0.7076, 0.4061, 0.6781, 0.3948, 0.7011, 0.4144, 0.7076, 0.4218, 0.6965, 0.6614, 0.6257, 0.6725, 0.6257, 0.6725, 0.6015, 0.6614, 0.6015, 0.6429, 0.6015, 0.6659, 0.6015, 0.6659, 0.6257, 0.6429, 0.6257, 0.6987, 0.6015, 0.7181, 0.6015, 0.7181, 0.6257, 0.6987, 0.6257, 0.6725, 0.6257, 0.6982, 0.6257, 0.6982, 0.6015, 0.6725, 0.6015, 0.3872, 0.6257, 0.3541, 0.6257, 0.3541, 0.6015, 0.3872, 0.6015, 0.4144, 0.7076, 0.4149, 0.7333, 0.3872, 0.7338, 0.3948, 0.7011, 0.393, 0.7533, 0.4124, 0.7719, 0.4273, 0.7528, 0.4148, 0.7426, 0.4149, 0.7333, 0.4148, 0.7426, 0.393, 0.7533, 0.3872, 0.7338, 0.3872, 0.7338, 0.393, 0.7533, 0.4148, 0.7426, 0.4149, 0.7333, 0.6982, 0.6257, 0.7074, 0.6257, 0.7074, 0.6015, 0.6982, 0.6015, 0.4273, 0.6257, 0.4425, 0.6257, 0.4425, 0.6015, 0.4273, 0.6015, 0.4148, 0.6257, 0.4273, 0.6257, 0.4273, 0.6015, 0.4148, 0.6015, 0.393, 0.6015, 0.4124, 0.6015, 0.4124, 0.6257, 0.393, 0.6257, 0.4148, 0.7426, 0.4273, 0.7528, 0.4124, 0.7719, 0.393, 0.7533, 0.4425, 0.7634, 0.4552, 0.7895, 0.4315, 0.7949, 0.4242, 0.7793, 0.4124, 0.6015, 0.4242, 0.6015, 0.4242, 0.6257, 0.4124, 0.6257, 0.4273, 0.7528, 0.4425, 0.7634, 0.4242, 0.7793, 0.4124, 0.7719, 0.4124, 0.7719, 0.4242, 0.7793, 0.4425, 0.7634, 0.4273, 0.7528, 0.4925, 0.5879, 0.5079, 0.5861, 0.511, 0.5627, 0.4792, 0.5669, 0.4591, 0.5978, 0.4792, 0.5669, 0.4925, 0.5879, 0.4824, 0.6047, 0.4824, 0.6047, 0.4925, 0.5879, 0.4792, 0.5669, 0.4591, 0.5978, 0.5695, 0.6015, 0.5527, 0.6015, 0.5527, 0.6257, 0.5695, 0.6257, 0.511, 0.5627, 0.5345, 0.5722, 0.5187, 0.5905, 0.5079, 0.5861, 0.5317, 0.6257, 0.499, 0.6257, 0.499, 0.6015, 0.5317, 0.6015, 0.4792, 0.5669, 0.511, 0.5627, 0.5079, 0.5861, 0.4925, 0.5879, 0.4925, 0.6015, 0.5079, 0.6015, 0.5079, 0.6257, 0.4925, 0.6257, 0.5187, 0.5905, 0.5237, 0.5999, 0.5458, 0.5899, 0.5345, 0.5722, 0.5079, 0.6015, 0.5187, 0.6015, 0.5187, 0.6257, 0.5079, 0.6257, 0.5079, 0.5861, 0.5187, 0.5905, 0.5345, 0.5722, 0.511, 0.5627, 0.511, 0.6036, 0.5345, 0.6036, 0.5345, 0.6015, 0.511, 0.6015, 0.5547, 0.6036, 0.5547, 0.6015, 0.5732, 0.6015, 0.5732, 0.6036, 0.537, 0.6036, 0.5547, 0.6036, 0.5547, 0.6015, 0.537, 0.6015, 0.5345, 0.5722, 0.5458, 0.5899, 0.5237, 0.5999, 0.5187, 0.5905, 0.5553, 0.6015, 0.5647, 0.6015, 0.5647, 0.6257, 0.5553, 0.6257, 0.5513, 0.6083, 0.56, 0.6166, 0.5493, 0.6384, 0.5308, 0.6213, 0.5458, 0.5899, 0.5513, 0.6083, 0.5308, 0.6213, 0.5237, 0.5999, 0.5647, 0.6015, 0.5861, 0.6015, 0.5861, 0.6257, 0.5647, 0.6257, 0.5237, 0.5999, 0.5308, 0.6213, 0.5513, 0.6083, 0.5458, 0.5899, 0.5493, 0.6384, 0.5669, 0.6412, 0.5769, 0.6192, 0.56, 0.6166, 0.5308, 0.6015, 0.5493, 0.6015, 0.5493, 0.6257, 0.5308, 0.6257, 0.5308, 0.6213, 0.5493, 0.6384, 0.56, 0.6166, 0.5513, 0.6083, 0.5513, 0.6036, 0.56, 0.6036, 0.56, 0.6015, 0.5513, 0.6015, 0.5769, 0.6192, 0.59, 0.628, 0.5749, 0.6468, 0.5669, 0.6412, 0.56, 0.6036, 0.5769, 0.6036, 0.5769, 0.6015, 0.56, 0.6015, 0.56, 0.6166, 0.5769, 0.6192, 0.5669, 0.6412, 0.5493, 0.6384, 0.5493, 0.6015, 0.5669, 0.6015, 0.5669, 0.6257, 0.5493, 0.6257, 0.59, 0.6029, 0.5944, 0.586, 0.58, 0.5785, 0.5749, 0.6003, 0.5669, 0.6015, 0.5749, 0.6003, 0.5754, 0.6243, 0.5669, 0.6257, 0.5669, 0.6412, 0.5754, 0.6505, 0.5905, 0.6317, 0.5769, 0.6192, 0.5769, 0.6036, 0.5901, 0.605, 0.59, 0.6029, 0.5769, 0.6015, 0.5082, 0.5307, 0.5039, 0.4996, 0.4733, 0.5092, 0.4763, 0.5342, 0.4792, 0.5669, 0.4763, 0.5342, 0.5082, 0.5307, 0.511, 0.5627, 0.511, 0.5627, 0.5082, 0.5307, 0.4763, 0.5342, 0.4792, 0.5669, 0.5276, 0.6073, 0.4956, 0.6073, 0.4956, 0.6257, 0.5276, 0.6257, 0.4733, 0.5092, 0.4664, 0.4964, 0.4927, 0.478, 0.5039, 0.4996, 0.499, 0.6257, 0.4741, 0.6257, 0.4741, 0.6015, 0.499, 0.6015, 0.4763, 0.5342, 0.4733, 0.5092, 0.5039, 0.4996, 0.5082, 0.5307, 0.4956, 0.6073, 0.4644, 0.6073, 0.4644, 0.6257, 0.4956, 0.6257, 0.4927, 0.478, 0.4738, 0.4563, 0.4512, 0.4797, 0.4664, 0.4964, 0.4644, 0.6073, 0.4428, 0.6073, 0.4428, 0.6257, 0.4644, 0.6257, 0.5039, 0.4996, 0.4927, 0.478, 0.4664, 0.4964, 0.4733, 0.5092, 0.4741, 0.6257, 0.4612, 0.6257, 0.4612, 0.6015, 0.4741, 0.6015, 0.4738, 0.4563, 0.4532, 0.4401, 0.435, 0.4659, 0.4512, 0.4797, 0.4612, 0.6257, 0.4446, 0.6257, 0.4446, 0.6015, 0.4612, 0.6015, 0.4664, 0.4964, 0.4512, 0.4797, 0.4738, 0.4563, 0.4927, 0.478, 0.4428, 0.6073, 0.4211, 0.6073, 0.4211, 0.6257, 0.4428, 0.6257, 0.435, 0.4659, 0.406, 0.4491, 0.4192, 0.4204, 0.4532, 0.4401, 0.4512, 0.6257, 0.435, 0.6257, 0.435, 0.6015, 0.4512, 0.6015, 0.4512, 0.4797, 0.435, 0.4659, 0.4532, 0.4401, 0.4738, 0.4563, 0.4738, 0.4563, 0.495, 0.4256, 0.4713, 0.4184, 0.4532, 0.4401, 0.495, 0.4256, 0.4947, 0.3963, 0.4699, 0.3971, 0.4713, 0.4184, 0.405, 0.6036, 0.3833, 0.6036, 0.3833, 0.6015, 0.405, 0.6015, 0.4211, 0.6073, 0.3905, 0.6073, 0.3905, 0.6257, 0.4211, 0.6257, 0.4532, 0.4401, 0.4713, 0.4184, 0.495, 0.4256, 0.4738, 0.4563, 0.4947, 0.6073, 0.4699, 0.6073, 0.4699, 0.6257, 0.4947, 0.6257, 0.3905, 0.6073, 0.3611, 0.6073, 0.3611, 0.6257, 0.3905, 0.6257, 0.4713, 0.4184, 0.4699, 0.3971, 0.4947, 0.3963, 0.495, 0.4256, 0.3833, 0.6036, 0.362, 0.6036, 0.362, 0.6015, 0.3833, 0.6015, 0.406, 0.4491, 0.3812, 0.4392, 0.4023, 0.4157, 0.4192, 0.4204, 0.4532, 0.6073, 0.4192, 0.6073, 0.4192, 0.6257, 0.4532, 0.6257, 0.4532, 0.4401, 0.4192, 0.4204, 0.406, 0.4491, 0.435, 0.4659, 0.435, 0.6257, 0.406, 0.6257, 0.406, 0.6015, 0.435, 0.6015, 0.4023, 0.4157, 0.397, 0.4017, 0.3685, 0.4152, 0.3812, 0.4392, 0.4192, 0.6073, 0.4023, 0.6073, 0.4023, 0.6257, 0.4192, 0.6257, 0.4192, 0.4204, 0.4023, 0.4157, 0.3812, 0.4392, 0.406, 0.4491, 0.406, 0.6257, 0.3812, 0.6257, 0.3812, 0.6015, 0.406, 0.6015, 0.4041, 0.6257, 0.3801, 0.6257, 0.3801, 0.6015, 0.4041, 0.6015, 0.3812, 0.4392, 0.3685, 0.4152, 0.397, 0.4017, 0.4023, 0.4157, 0.3806, 0.6073, 0.3665, 0.6073, 0.3665, 0.6257, 0.3806, 0.6257, 0.5944, 0.586, 0.6002, 0.559, 0.586, 0.5506, 0.58, 0.5785, 0.6116, 0.6003, 0.6244, 0.5785, 0.6349, 0.6002, 0.6153, 0.6243, 0.5754, 0.6505, 0.5817, 0.67, 0.596, 0.6521, 0.5905, 0.6317, 0.5932, 0.605, 0.5929, 0.6029, 0.6064, 0.586, 0.6073, 0.588, 0.6361, 0.5506, 0.6555, 0.5316, 0.6611, 0.5552, 0.6477, 0.5718, 0.6244, 0.5785, 0.6361, 0.5506, 0.6477, 0.5718, 0.6349, 0.6002, 0.5817, 0.6002, 0.5879, 0.5718, 0.6021, 0.5802, 0.596, 0.6078, 0.6073, 0.588, 0.6195, 0.5609, 0.6184, 0.559, 0.6064, 0.586, 0.5922, 0.6963, 0.5922, 0.7186, 0.6097, 0.7076, 0.607, 0.6775, 0.5879, 0.5718, 0.5922, 0.5552, 0.607, 0.5591, 0.6021, 0.5802, 0.6195, 0.5609, 0.6184, 0.559, 0.6368, 0.5356, 0.6373, 0.5377, 0.6002, 0.6536, 0.6062, 0.6719, 0.5914, 0.6907, 0.586, 0.6713, 0.5922, 0.7186, 0.5949, 0.7383, 0.6219, 0.7446, 0.6097, 0.7076, 0.6373, 0.5377, 0.6368, 0.5356, 0.671, 0.5312, 0.6711, 0.5334, 0.6062, 0.6719, 0.6098, 0.7062, 0.5926, 0.7172, 0.5914, 0.6907, 0.6555, 0.5316, 0.682, 0.5302, 0.6835, 0.5544, 0.6611, 0.5552, 0.7095, 0.5554, 0.7341, 0.5554, 0.7343, 0.5312, 0.7085, 0.5312, 0.6098, 0.7062, 0.6339, 0.6927, 0.6645, 0.718, 0.623, 0.7437, 0.6098, 0.7062, 0.623, 0.7437, 0.5962, 0.7376, 0.5926, 0.7172, 0.682, 0.5302, 0.7025, 0.5302, 0.7032, 0.5544, 0.6835, 0.5544, 0.5987, 0.7695, 0.5739, 0.7809, 0.5693, 0.7572, 0.5844, 0.7499, 0.623, 0.7437, 0.5987, 0.7695, 0.5844, 0.7499, 0.5962, 0.7376, 0.5962, 0.5302, 0.5844, 0.5302, 0.583, 0.5544, 0.5949, 0.5544, 0.5949, 0.7383, 0.583, 0.7497, 0.5973, 0.7693, 0.6219, 0.7446, 0.568, 0.7564, 0.5366, 0.756, 0.5355, 0.7802, 0.5726, 0.7801, 0.5844, 0.5302, 0.5693, 0.5302, 0.568, 0.5544, 0.583, 0.5544, 0.583, 0.7497, 0.568, 0.7564, 0.5726, 0.7801, 0.5973, 0.7693, 0.5973, 0.5554, 0.5726, 0.5554, 0.5739, 0.5312, 0.5987, 0.5312, 0.5366, 0.7813, 0.5106, 0.7813, 0.5111, 0.7571, 0.5376, 0.7571, 0.5726, 0.5554, 0.5355, 0.5554, 0.5366, 0.5312, 0.5739, 0.5312, 0.5739, 0.7809, 0.5366, 0.7813, 0.5376, 0.7571, 0.5693, 0.7572, 0.5693, 0.5302, 0.5376, 0.5302, 0.5366, 0.5544, 0.568, 0.5544, 0.5111, 0.5302, 0.4903, 0.5302, 0.4892, 0.5544, 0.51, 0.5544, 0.5376, 0.5302, 0.5111, 0.5302, 0.51, 0.5544, 0.5366, 0.5544, 0.5366, 0.756, 0.51, 0.756, 0.5095, 0.7802, 0.5355, 0.7802, 0.5355, 0.5554, 0.5095, 0.5554, 0.5106, 0.5312, 0.5366, 0.5312, 0.4892, 0.7569, 0.4732, 0.7569, 0.4721, 0.7807, 0.4886, 0.7809, 0.51, 0.756, 0.4892, 0.7569, 0.4886, 0.7809, 0.5095, 0.7802, 0.5095, 0.5554, 0.4886, 0.5555, 0.4899, 0.5313, 0.5106, 0.5312, 0.5106, 0.7813, 0.4899, 0.7826, 0.4903, 0.758, 0.5111, 0.7571, 0.7228, 0.5302, 0.7473, 0.5312, 0.7455, 0.5553, 0.7218, 0.5544, 0.7458, 0.5555, 0.7773, 0.5633, 0.7783, 0.5391, 0.7475, 0.5313, 0.4899, 0.7826, 0.4733, 0.7824, 0.4742, 0.758, 0.4903, 0.758, 0.4903, 0.5302, 0.4742, 0.5302, 0.4732, 0.5544, 0.4892, 0.5544, 0.7597, 0.6015, 0.7775, 0.6016, 0.7775, 0.6259, 0.7597, 0.6257, 0.4242, 0.7793, 0.4315, 0.7949, 0.4552, 0.7895, 0.4425, 0.7634, 0.7283, 0.6257, 0.7543, 0.6257, 0.7543, 0.6015, 0.7283, 0.6015, 0.7442, 0.6015, 0.7597, 0.6015, 0.7597, 0.6257, 0.7442, 0.6257, 0.7775, 0.6016, 0.8135, 0.5859, 0.8136, 0.6101, 0.7775, 0.6259, 0.4552, 0.7895, 0.4553, 0.8133, 0.4311, 0.8127, 0.4315, 0.7949, 0.4315, 0.7949, 0.4314, 0.8127, 0.4556, 0.8133, 0.4552, 0.7895, 0.7543, 0.6257, 0.7782, 0.6256, 0.7781, 0.6014, 0.7543, 0.6015, 0.4496, 0.5844, 0.4435, 0.5558, 0.4202, 0.5581, 0.4254, 0.5859, 0.4553, 0.8133, 0.4496, 0.8506, 0.4254, 0.8487, 0.4311, 0.8127, 0.4314, 0.8127, 0.4269, 0.8488, 0.451, 0.8507, 0.4556, 0.8133, 0.7782, 0.6256, 0.8155, 0.6086, 0.8155, 0.5844, 0.7781, 0.6014, 0.4224, 0.8753, 0.4438, 0.9048, 0.4577, 0.885, 0.4457, 0.8691, 0.4269, 0.6101, 0.4224, 0.5823, 0.4457, 0.58, 0.451, 0.6086, 0.8155, 0.6086, 0.8339, 0.58, 0.8346, 0.5558, 0.8155, 0.5844, 0.8135, 0.5859, 0.8409, 0.5581, 0.8402, 0.5823, 0.8136, 0.6101, 0.4426, 0.5581, 0.477, 0.5581, 0.4769, 0.5823, 0.4438, 0.5823, 0.8339, 0.58, 0.8499, 0.58, 0.8518, 0.5558, 0.8346, 0.5558, 0.8409, 0.5581, 0.8716, 0.5581, 0.8696, 0.5823, 0.8402, 0.5823, 0.4435, 0.8698, 0.4564, 0.887, 0.4426, 0.9067, 0.4202, 0.876, 0.4769, 0.9143, 0.5056, 0.9042, 0.4995, 0.8809, 0.476, 0.8902, 0.4564, 0.887, 0.4762, 0.8925, 0.477, 0.9166, 0.4426, 0.9067, 0.4438, 0.9048, 0.4769, 0.9143, 0.476, 0.8902, 0.4577, 0.885, 0.4577, 0.58, 0.476, 0.58, 0.4762, 0.5558, 0.4564, 0.5558, 0.4995, 0.58, 0.5389, 0.58, 0.5382, 0.5558, 0.5002, 0.5558, 0.477, 0.5581, 0.5063, 0.5581, 0.5056, 0.5823, 0.4769, 0.5823, 0.4762, 0.8925, 0.477, 0.9166, 0.5063, 0.9064, 0.5002, 0.8831, 0.8657, 0.5581, 0.8784, 0.5581, 0.8772, 0.5823, 0.8635, 0.5823, 0.5063, 0.5581, 0.5303, 0.5581, 0.531, 0.5823, 0.5056, 0.5823, 0.5002, 0.8831, 0.5382, 0.8781, 0.5303, 0.9008, 0.5063, 0.9064, 0.5056, 0.9042, 0.531, 0.8986, 0.5389, 0.8758, 0.4995, 0.8809, 0.5424, 0.9124, 0.5457, 0.9258, 0.5696, 0.9213, 0.5635, 0.9008, 0.5382, 0.8781, 0.5615, 0.902, 0.5404, 0.9136, 0.5303, 0.9008, 0.531, 0.8986, 0.5424, 0.9124, 0.5635, 0.9008, 0.5389, 0.8758, 0.8407, 0.58, 0.8656, 0.58, 0.8668, 0.5558, 0.8429, 0.5558, 0.8911, 0.5581, 0.9165, 0.5581, 0.9162, 0.5823, 0.8906, 0.5823, 0.8656, 0.58, 0.8861, 0.58, 0.8866, 0.5558, 0.8668, 0.5558, 0.8784, 0.5581, 0.8911, 0.5581, 0.8906, 0.5823, 0.8772, 0.5823, 0.5615, 0.902, 0.5673, 0.9218, 0.5435, 0.9263, 0.5404, 0.9136, 0.5464, 0.5581, 0.5702, 0.5558, 0.5725, 0.58, 0.5486, 0.5823, 0.5673, 0.9218, 0.5702, 0.949, 0.5464, 0.9517, 0.5435, 0.9263, 0.5457, 0.9258, 0.5486, 0.9513, 0.5725, 0.9487, 0.5696, 0.9213, 0.5725, 0.9487, 0.6216, 0.9441, 0.6188, 0.9167, 0.5696, 0.9213, 0.6194, 0.5558, 0.6485, 0.5557, 0.6498, 0.5798, 0.6216, 0.58, 0.5702, 0.5558, 0.6194, 0.5558, 0.6216, 0.58, 0.5725, 0.58, 0.5673, 0.9218, 0.6165, 0.9172, 0.6194, 0.9444, 0.5702, 0.949, 0.5696, 0.58, 0.6188, 0.58, 0.6165, 0.5558, 0.5673, 0.5558, 0.6531, 0.9131, 0.6861, 0.9298, 0.6709, 0.9525, 0.6485, 0.9401, 0.6165, 0.9172, 0.6531, 0.9131, 0.6485, 0.9401, 0.6194, 0.9444, 0.6188, 0.58, 0.6545, 0.5801, 0.6531, 0.5559, 0.6165, 0.5558, 0.6216, 0.9441, 0.6498, 0.9406, 0.6545, 0.9134, 0.6188, 0.9167, 0.6706, 0.9535, 0.6867, 0.9702, 0.7058, 0.9504, 0.6859, 0.9306, 0.6545, 0.5801, 0.6859, 0.5834, 0.6861, 0.5592, 0.6531, 0.5559, 0.6498, 0.9406, 0.6706, 0.9535, 0.6859, 0.9306, 0.6545, 0.9134, 0.6485, 0.5557, 0.6709, 0.558, 0.6706, 0.5822, 0.6498, 0.5798, 0.6867, 0.9702, 0.7075, 0.991, 0.7199, 0.9664, 0.7058, 0.9504, 0.9174, 0.558, 0.9341, 0.5608, 0.9351, 0.585, 0.9184, 0.5822, 0.6861, 0.9298, 0.7066, 0.9496, 0.6876, 0.9692, 0.6709, 0.9525, 0.6859, 0.5834, 0.7058, 0.5866, 0.7066, 0.5624, 0.6861, 0.5592, 0.4976, 0.8135, 0.5049, 0.838, 0.4883, 0.8383, 0.481, 0.8135, 0.4899, 0.7826, 0.4976, 0.8135, 0.481, 0.8135, 0.4733, 0.7824, 0.4721, 0.7807, 0.48, 0.8124, 0.4965, 0.8124, 0.4886, 0.7809, 0.7473, 0.5312, 0.7783, 0.5391, 0.7772, 0.5632, 0.7455, 0.5553, 0.8032, 0.5428, 0.8197, 0.5456, 0.8161, 0.5696, 0.8031, 0.5671, 0.7783, 0.5391, 0.8032, 0.5428, 0.8031, 0.5671, 0.7772, 0.5632, 0.48, 0.8124, 0.4876, 0.8382, 0.5042, 0.838, 0.4965, 0.8124, 0.7773, 0.5633, 0.8028, 0.5668, 0.8029, 0.5426, 0.7783, 0.5391, 0.5097, 0.8713, 0.51, 0.8869, 0.4936, 0.8852, 0.4932, 0.87, 0.4876, 0.8382, 0.4916, 0.8513, 0.5082, 0.8521, 0.5042, 0.838, 0.8028, 0.5668, 0.8169, 0.5698, 0.8205, 0.5459, 0.8029, 0.5426, 0.5049, 0.838, 0.5094, 0.8557, 0.4929, 0.8549, 0.4883, 0.8383, 0.8349, 0.5508, 0.8501, 0.556, 0.8434, 0.5801, 0.8298, 0.5753, 0.4919, 0.8649, 0.4921, 0.8785, 0.5085, 0.8802, 0.5083, 0.8662, 0.831, 0.5749, 0.8451, 0.5801, 0.8518, 0.5568, 0.8362, 0.5514, 0.7204, 0.9654, 0.7397, 0.9668, 0.7363, 0.9939, 0.708, 0.9898, 0.9341, 0.5608, 0.9546, 0.5608, 0.9558, 0.585, 0.9351, 0.585, 0.7066, 0.9496, 0.7204, 0.9654, 0.708, 0.9898, 0.6876, 0.9692, 0.9153, 0.5866, 0.9313, 0.5866, 0.9302, 0.5624, 0.9144, 0.5624, 0.7362, 0.9952, 0.7799, 1.001, 0.7835, 0.9736, 0.7396, 0.9679, 0.7199, 0.5866, 0.7396, 0.5866, 0.7397, 0.5624, 0.7204, 0.5624, 0.7075, 0.991, 0.7362, 0.9952, 0.7396, 0.9679, 0.7199, 0.9664, 0.708, 0.5608, 0.7363, 0.5608, 0.7362, 0.585, 0.7075, 0.585, 0.7363, 0.5608, 0.78, 0.5608, 0.7799, 0.585, 0.7362, 0.585, 0.7397, 0.9668, 0.7835, 0.9724, 0.78, 0.9996, 0.7363, 0.9939, 0.7396, 0.5866, 0.7835, 0.5866, 0.7835, 0.5624, 0.7397, 0.5624, 0.6576, 0.5334, 0.6162, 0.5334, 0.6161, 0.5312, 0.6575, 0.5312, 0.6219, 0.7446, 0.664, 0.7194, 0.6345, 0.694, 0.6097, 0.7076, 0.623, 0.5312, 0.6645, 0.5312, 0.664, 0.5554, 0.6219, 0.5554, 0.6098, 0.5334, 0.6339, 0.5334, 0.6339, 0.5312, 0.6098, 0.5312, 0.6481, 0.6513, 0.6323, 0.5831, 0.6713, 0.5913, 0.6878, 0.6533, 0.6339, 0.6927, 0.6481, 0.6513, 0.6878, 0.6533, 0.6645, 0.718, 0.6829, 0.5312, 0.6182, 0.5312, 0.6196, 0.5554, 0.6843, 0.5554, 0.664, 0.7194, 0.6883, 0.6547, 0.6495, 0.6519, 0.6345, 0.694, 0.6715, 0.5927, 0.69, 0.5712, 0.6702, 0.5376, 0.6336, 0.584, 0.6182, 0.5312, 0.5561, 0.5312, 0.5576, 0.5554, 0.6196, 0.5554, 0.6883, 0.6547, 0.6715, 0.5927, 0.6336, 0.584, 0.6495, 0.6519, 0.6162, 0.5334, 0.548, 0.5334, 0.548, 0.5312, 0.6161, 0.5312, 0.67, 0.5362, 0.7252, 0.5264, 0.7309, 0.5665, 0.6908, 0.57, 0.548, 0.5334, 0.5011, 0.5334, 0.501, 0.5312, 0.548, 0.5312, 0.6323, 0.5831, 0.67, 0.5362, 0.6908, 0.57, 0.6713, 0.5913, 0.5561, 0.5312, 0.5349, 0.5312, 0.5361, 0.5554, 0.5576, 0.5554, 0.7296, 0.5673, 0.7609, 0.5623, 0.7583, 0.5243, 0.7249, 0.5278, 0.6908, 0.5312, 0.7309, 0.5312, 0.7296, 0.5554, 0.69, 0.5554, 0.69, 0.5712, 0.7296, 0.5673, 0.7249, 0.5278, 0.6702, 0.5376, 0.67, 0.5334, 0.7252, 0.5334, 0.7252, 0.5312, 0.67, 0.5312, 0.4891, 0.5554, 0.5272, 0.5554, 0.5264, 0.5312, 0.4877, 0.5312, 0.4913, 0.5334, 0.4263, 0.5334, 0.4262, 0.5312, 0.4912, 0.5312, 0.7252, 0.5264, 0.7587, 0.5229, 0.7622, 0.5616, 0.7309, 0.5665, 0.7622, 0.5616, 0.7719, 0.601, 0.7406, 0.6063, 0.7309, 0.5665, 0.7719, 0.601, 0.7796, 0.6617, 0.7479, 0.6611, 0.7406, 0.6063, 0.7296, 0.5673, 0.7394, 0.6071, 0.7706, 0.6018, 0.7609, 0.5623, 0.5272, 0.5554, 0.5666, 0.5554, 0.5658, 0.5312, 0.5264, 0.5312, 0.5314, 0.5312, 0.5711, 0.5312, 0.5719, 0.5554, 0.5322, 0.5554, 0.7465, 0.6617, 0.7406, 0.7071, 0.7723, 0.7055, 0.7782, 0.6622, 0.5666, 0.5554, 0.6271, 0.5554, 0.6266, 0.5312, 0.5658, 0.5312, 0.7394, 0.6071, 0.7465, 0.6617, 0.7782, 0.6622, 0.7706, 0.6018, 0.5711, 0.5312, 0.6259, 0.5312, 0.6265, 0.5554, 0.5719, 0.5554, 0.7736, 0.7049, 0.7851, 0.734, 0.7512, 0.7417, 0.742, 0.7065, 0.6259, 0.5312, 0.6713, 0.5312, 0.672, 0.5554, 0.6265, 0.5554, 0.7796, 0.6617, 0.7736, 0.7049, 0.742, 0.7065, 0.7479, 0.6611, 0.6271, 0.5554, 0.6704, 0.5554, 0.6698, 0.5312, 0.6266, 0.5312, 0.7838, 0.5554, 0.8201, 0.5554, 0.8216, 0.5312, 0.7851, 0.5312, 0.6704, 0.5554, 0.6996, 0.5554, 0.6989, 0.5312, 0.6698, 0.5312, 0.7406, 0.7071, 0.75, 0.7426, 0.7838, 0.7347, 0.7723, 0.7055, 0.6713, 0.5312, 0.7066, 0.5312, 0.7075, 0.5554, 0.672, 0.5554, 0.7615, 0.7916, 0.7658, 0.8301, 0.7974, 0.828, 0.7898, 0.7872, 0.75, 0.7426, 0.7615, 0.7916, 0.7898, 0.7872, 0.7838, 0.7347, 0.7066, 0.5312, 0.7557, 0.5312, 0.7565, 0.5554, 0.7075, 0.5554, 0.7851, 0.734, 0.7911, 0.7866, 0.7628, 0.7908, 0.7512, 0.7417, 0.7987, 0.8273, 0.8003, 0.8539, 0.7686, 0.8532, 0.7671, 0.8294, 0.7557, 0.5312, 0.7943, 0.5312, 0.795, 0.5554, 0.7565, 0.5554, 0.7911, 0.7866, 0.7987, 0.8273, 0.7671, 0.8294, 0.7628, 0.7908, 0.752, 0.5554, 0.7928, 0.5554, 0.7922, 0.5312, 0.7515, 0.5312, 0.7672, 0.8538, 0.7629, 0.9169, 0.7943, 0.9213, 0.7989, 0.8544, 0.7928, 0.5554, 0.8193, 0.5554, 0.8188, 0.5312, 0.7922, 0.5312, 0.7658, 0.8301, 0.7672, 0.8538, 0.7989, 0.8544, 0.7974, 0.828, 0.7943, 0.5312, 0.8181, 0.5312, 0.8186, 0.5554, 0.795, 0.5554, 0.7629, 0.9169, 0.7542, 0.9663, 0.7853, 0.9723, 0.7943, 0.9213, 0.8181, 0.5312, 0.8813, 0.5312, 0.8818, 0.5554, 0.8186, 0.5554, 0.8003, 0.8539, 0.7957, 0.9209, 0.7643, 0.9165, 0.7686, 0.8532, 0.8193, 0.5554, 0.8861, 0.5554, 0.8858, 0.5312, 0.8188, 0.5312, 0.8813, 0.5312, 0.9308, 0.5312, 0.9311, 0.5554, 0.8818, 0.5554, 0.7957, 0.9209, 0.7867, 0.972, 0.7556, 0.966, 0.7643, 0.9165, 0.8861, 0.5554, 0.9372, 0.5554, 0.9369, 0.5312, 0.8858, 0.5312, 0.8216, 0.7353, 0.8558, 0.7591, 0.8277, 0.8023, 0.8065, 0.7861, 0.7851, 0.734, 0.8216, 0.7353, 0.8065, 0.7861, 0.7911, 0.7866, 0.7898, 0.7872, 0.805, 0.7861, 0.8201, 0.7354, 0.7838, 0.7347, 0.7911, 0.5312, 0.8065, 0.5312, 0.805, 0.5554, 0.7898, 0.5554, 0.8263, 0.8019, 0.8502, 0.8175, 0.8804, 0.7724, 0.8543, 0.759, 0.8201, 0.5554, 0.8543, 0.5554, 0.8558, 0.5312, 0.8216, 0.5312, 0.805, 0.7861, 0.8263, 0.8019, 0.8543, 0.759, 0.8201, 0.7354, 0.8065, 0.5312, 0.8277, 0.5312, 0.8263, 0.5554, 0.805, 0.5554, 0.8818, 0.7726, 0.9523, 0.8256, 0.9223, 0.8692, 0.8516, 0.8179, 0.8277, 0.5312, 0.8516, 0.5312, 0.8502, 0.5554, 0.8263, 0.5554, 0.8558, 0.7591, 0.8818, 0.7726, 0.8516, 0.8179, 0.8277, 0.8023, 0.8804, 0.7724, 0.9096, 0.6931, 0.8805, 0.6894, 0.8543, 0.759, 0.8817, 0.5334, 0.9521, 0.5334, 0.9523, 0.5312, 0.8818, 0.5312, 0.8502, 0.8175, 0.9209, 0.8688, 0.9508, 0.8252, 0.8804, 0.7724, 0.8516, 0.5312, 0.9223, 0.5312, 0.9209, 0.5554, 0.8502, 0.5554, 0.882, 0.689, 0.8731, 0.6276, 0.902, 0.6226, 0.911, 0.6928, 0.7374, 0.537, 0.6577, 0.537, 0.658, 0.5554, 0.7372, 0.5554, 0.8558, 0.7591, 0.882, 0.689, 0.911, 0.6928, 0.8818, 0.7726, 0.7238, 0.5554, 0.6542, 0.5554, 0.6539, 0.5312, 0.724, 0.5312, 0.9007, 0.6233, 0.8807, 0.5432, 0.853, 0.5526, 0.8719, 0.6284, 0.6577, 0.537, 0.5876, 0.537, 0.5882, 0.5554, 0.658, 0.5554, 0.9096, 0.6931, 0.9007, 0.6233, 0.8719, 0.6284, 0.8805, 0.6894, 0.6542, 0.5554, 0.5932, 0.5554, 0.5924, 0.5312, 0.6539, 0.5312, 0.5174, 0.5554, 0.4359, 0.5554, 0.4346, 0.5312, 0.5165, 0.5312, 0.5932, 0.5554, 0.5174, 0.5554, 0.5165, 0.5312, 0.5924, 0.5312, 0.8731, 0.6276, 0.8541, 0.5516, 0.8819, 0.5423, 0.902, 0.6226, 0.5876, 0.537, 0.5073, 0.537, 0.508, 0.5554, 0.5882, 0.5554, 0.8162, 0.4698, 0.7558, 0.4389, 0.7699, 0.4132, 0.8377, 0.4499, 0.8541, 0.5516, 0.8162, 0.4698, 0.8377, 0.4499, 0.8819, 0.5423, 0.5073, 0.537, 0.4151, 0.537, 0.4161, 0.5554, 0.508, 0.5554, 0.8807, 0.5432, 0.837, 0.4512, 0.8155, 0.4711, 0.853, 0.5526, 0.7558, 0.4389, 0.7558, 0.4389, 0.7699, 0.4132, 0.7699, 0.4132, 0.8376, 0.537, 0.7699, 0.537, 0.7697, 0.5554, 0.837, 0.5554, 0.837, 0.4512, 0.7697, 0.4147, 0.7556, 0.4404, 0.8155, 0.4711, 0.8155, 0.5554, 0.7556, 0.5554, 0.7558, 0.5312, 0.8162, 0.5312, 0.7148, 0.4613, 0.6893, 0.4199, 0.7189, 0.4038, 0.7469, 0.4511, 0.7252, 0.5264, 0.7148, 0.4613, 0.7469, 0.4511, 0.7587, 0.5229, 0.7583, 0.5243, 0.7468, 0.4526, 0.7148, 0.4628, 0.7249, 0.5278, 0.4877, 0.5312, 0.4159, 0.5312, 0.4174, 0.5554, 0.4891, 0.5554, 0.6894, 0.5334, 0.7189, 0.5334, 0.7189, 0.5312, 0.6893, 0.5312, 0.7468, 0.4526, 0.719, 0.4053, 0.6896, 0.4214, 0.7148, 0.4628, 0.4263, 0.5334, 0.3849, 0.5334, 0.3848, 0.5312, 0.4262, 0.5312, 0.7699, 0.537, 0.7699, 0.537, 0.7697, 0.5554, 0.7697, 0.5554, 0.7697, 0.4147, 0.7697, 0.4147, 0.7556, 0.4404, 0.7556, 0.4404, 0.7556, 0.4404, 0.7556, 0.4404, 0.7558, 0.4389, 0.7558, 0.4389, 0.7558, 0.4389, 0.7469, 0.4511, 0.7189, 0.4038, 0.7699, 0.4132, 0.7699, 0.537, 0.7189, 0.537, 0.719, 0.5554, 0.7697, 0.5554, 0.7697, 0.4147, 0.719, 0.4053, 0.7468, 0.4526, 0.7556, 0.4404, 0.4052, 0.5554, 0.4174, 0.5554, 0.4159, 0.5312, 0.4037, 0.5312, 0.8169, 0.5698, 0.831, 0.5749, 0.8362, 0.5514, 0.8205, 0.5459, 0.4916, 0.8513, 0.4919, 0.8649, 0.5083, 0.8662, 0.5082, 0.8521, 0.8197, 0.5456, 0.8349, 0.5508, 0.8298, 0.5753, 0.8161, 0.5696, 0.5094, 0.8557, 0.5097, 0.8713, 0.4932, 0.87, 0.4929, 0.8549, 0.3725, 0.6903, 0.3482, 0.6694, 0.3216, 0.6899, 0.3541, 0.7184, 0.3872, 0.7338, 0.3541, 0.7184, 0.3725, 0.6903, 0.3948, 0.7011, 0.3948, 0.6015, 0.3725, 0.6015, 0.3725, 0.6257, 0.3948, 0.6257, 0.3948, 0.7011, 0.3725, 0.6903, 0.3541, 0.7184, 0.3872, 0.7338, 0.3216, 0.6899, 0.294, 0.6345, 0.3245, 0.6204, 0.3482, 0.6694, 0.3725, 0.6015, 0.3482, 0.6015, 0.3482, 0.6257, 0.3725, 0.6257, 0.3541, 0.7184, 0.3216, 0.6899, 0.3482, 0.6694, 0.3725, 0.6903, 0.3541, 0.6257, 0.3216, 0.6257, 0.3216, 0.6015, 0.3541, 0.6015, 0.3245, 0.6204, 0.3111, 0.5891, 0.2799, 0.6017, 0.294, 0.6345, 0.6547, 0.6257, 0.5993, 0.6257, 0.5993, 0.6015, 0.6547, 0.6015, 0.3482, 0.6694, 0.3245, 0.6204, 0.294, 0.6345, 0.3216, 0.6899, 0.6343, 0.6015, 0.5853, 0.6015, 0.5853, 0.6257, 0.6343, 0.6257, 0.3111, 0.5891, 0.2997, 0.5596, 0.2674, 0.5689, 0.2799, 0.6017, 0.5853, 0.6015, 0.5539, 0.6015, 0.5539, 0.6257, 0.5853, 0.6257, 0.294, 0.6345, 0.2799, 0.6017, 0.3111, 0.5891, 0.3245, 0.6204, 0.5993, 0.6257, 0.5665, 0.6257, 0.5665, 0.6015, 0.5993, 0.6015, 0.2674, 0.5689, 0.2569, 0.5148, 0.2901, 0.5093, 0.2997, 0.5596, 0.5539, 0.6015, 0.5245, 0.6015, 0.5245, 0.6257, 0.5539, 0.6257, 0.2799, 0.6017, 0.2674, 0.5689, 0.2997, 0.5596, 0.3111, 0.5891, 0.5665, 0.6257, 0.5337, 0.6257, 0.5337, 0.6015, 0.5665, 0.6015, 0.2901, 0.5093, 0.2816, 0.45, 0.2489, 0.4577, 0.2569, 0.5148, 0.5337, 0.6257, 0.4797, 0.6257, 0.4797, 0.6015, 0.5337, 0.6015, 0.2997, 0.5596, 0.2901, 0.5093, 0.2569, 0.5148, 0.2674, 0.5689, 0.5245, 0.6015, 0.4741, 0.6015, 0.4741, 0.6257, 0.5245, 0.6257, 0.4149, 0.6015, 0.3611, 0.6015, 0.3611, 0.6257, 0.4149, 0.6257, 0.4741, 0.6015, 0.4149, 0.6015, 0.4149, 0.6257, 0.4741, 0.6257, 0.2569, 0.5148, 0.2489, 0.4577, 0.2816, 0.45, 0.2901, 0.5093, 0.4797, 0.6257, 0.4226, 0.6257, 0.4226, 0.6015, 0.4797, 0.6015, 0.2326, 0.4089, 0.1954, 0.3304, 0.2288, 0.3267, 0.2637, 0.3963, 0.2489, 0.4577, 0.2326, 0.4089, 0.2637, 0.3963, 0.2816, 0.45, 0.4226, 0.6257, 0.3738, 0.6257, 0.3738, 0.6015, 0.4226, 0.6015, 0.2816, 0.45, 0.2637, 0.3963, 0.2326, 0.4089, 0.2489, 0.4577, 0.2288, 0.3267, 0.2419, 0.2744, 0.2088, 0.2687, 0.1954, 0.3304, 0.3738, 0.6257, 0.2953, 0.6257, 0.2953, 0.6015, 0.3738, 0.6015, 0.2637, 0.3963, 0.2288, 0.3267, 0.1954, 0.3304, 0.2326, 0.4089, 0.3611, 0.6015, 0.2915, 0.6015, 0.2915, 0.6257, 0.3611, 0.6257, 0.2088, 0.2687, 0.2174, 0.1949, 0.2485, 0.2076, 0.2419, 0.2744, 0.2915, 0.6015, 0.2392, 0.6015, 0.2392, 0.6257, 0.2915, 0.6257, 0.1954, 0.3304, 0.2088, 0.2687, 0.2419, 0.2744, 0.2288, 0.3267, 0.2953, 0.6257, 0.2336, 0.6257, 0.2336, 0.6015, 0.2953, 0.6015, 0.1598, 0.6257, 0.122, 0.6231, 0.1216, 0.6001, 0.1598, 0.6015, 0.2336, 0.6257, 0.1598, 0.6257, 0.1598, 0.6015, 0.2336, 0.6015, 0.2419, 0.2744, 0.2485, 0.2076, 0.2174, 0.1949, 0.2088, 0.2687, 0.2392, 0.6015, 0.1725, 0.6015, 0.1725, 0.6257, 0.2392, 0.6257, 0.2764, 0.173, 0.2842, 0.1464, 0.2531, 0.1289, 0.2419, 0.1571, 0.2485, 0.2076, 0.2764, 0.173, 0.2419, 0.1571, 0.2174, 0.1949, 0.1725, 0.6015, 0.1378, 0.6015, 0.1378, 0.6257, 0.1725, 0.6257, 0.2174, 0.1949, 0.2494, 0.1568, 0.2764, 0.173, 0.2485, 0.2076, 0.2606, 0.1285, 0.3001, 0.08806, 0.322, 0.1136, 0.2842, 0.1464, 0.1378, 0.6015, 0.1112, 0.6015, 0.1112, 0.6257, 0.1378, 0.6257, 0.2494, 0.1568, 0.2606, 0.1285, 0.2842, 0.1464, 0.2764, 0.173, 0.2606, 0.6041, 0.2307, 0.5677, 0.2212, 0.59, 0.2531, 0.6272, 0.322, 0.1136, 0.3868, 0.05981, 0.3692, 0.03123, 0.3001, 0.08806, 0.2531, 0.6272, 0.3001, 0.6257, 0.3001, 0.6015, 0.2606, 0.6041, 0.2842, 0.1464, 0.322, 0.1136, 0.3001, 0.08806, 0.2531, 0.1289, 0.2842, 0.6015, 0.322, 0.6015, 0.322, 0.6257, 0.2842, 0.6257, 0.2103, 0.5845, 0.1873, 0.5728, 0.1904, 0.5489, 0.2198, 0.5623, 0.2419, 0.6231, 0.2103, 0.5845, 0.2198, 0.5623, 0.2494, 0.6001, 0.0937, 0.6272, 0.0865, 0.59, 0.1146, 0.5845, 0.122, 0.6231, 0.1216, 0.6001, 0.114, 0.5623, 0.08584, 0.5677, 0.09334, 0.6041, 0.1904, 0.1463, 0.168, 0.1786, 0.144, 0.1599, 0.1833, 0.1166, 0.2198, 0.1491, 0.1904, 0.1463, 0.1833, 0.1166, 0.2307, 0.121, 0.2307, 0.5677, 0.1833, 0.5516, 0.1802, 0.5755, 0.2212, 0.59, 0.2212, 0.1217, 0.1802, 0.1195, 0.1873, 0.1492, 0.2103, 0.1498, 0.1433, 0.1641, 0.1179, 0.2083, 0.1469, 0.2177, 0.1674, 0.1828, 0.08142, 0.5516, 0.1247, 0.5516, 0.1289, 0.5755, 0.08432, 0.5755, 0.1802, 0.1195, 0.1433, 0.1641, 0.1674, 0.1828, 0.1873, 0.1492, 0.114, 0.5728, 0.1477, 0.5728, 0.1435, 0.5489, 0.1111, 0.5489, 0.1826, 0.5728, 0.4152, 0.5728, 0.4113, 0.5489, 0.1784, 0.5489, 0.1477, 0.5728, 0.1826, 0.5728, 0.1784, 0.5489, 0.1435, 0.5489, 0.168, 0.1786, 0.146, 0.2136, 0.117, 0.2041, 0.144, 0.1599, 0.1247, 0.5516, 0.1689, 0.5516, 0.1731, 0.5755, 0.1289, 0.5755, 0.146, 0.2136, 0.09745, 0.4465, 0.06706, 0.4437, 0.117, 0.2041, 0.1689, 0.5516, 0.4085, 0.5516, 0.4124, 0.5755, 0.1731, 0.5755, 0.1179, 0.2083, 0.06881, 0.4475, 0.09921, 0.4503, 0.1469, 0.2177, 0.3692, 0.03123, 0.4031, 0.01616, 0.4135, 0.04811, 0.3868, 0.05981, 0.322, 0.6015, 0.3868, 0.6015, 0.3868, 0.6257, 0.322, 0.6257, 0.3001, 0.08806, 0.3692, 0.03123, 0.3868, 0.05981, 0.322, 0.1136, 0.3001, 0.6257, 0.3692, 0.6257, 0.3692, 0.6015, 0.3001, 0.6015, 0.4031, 0.6257, 0.4745, 0.6257, 0.4745, 0.6015, 0.4031, 0.6015, 0.3692, 0.6257, 0.4031, 0.6257, 0.4031, 0.6015, 0.3692, 0.6015, 0.3868, 0.05981, 0.4135, 0.04811, 0.4031, 0.01616, 0.3692, 0.03123, 0.3868, 0.6015, 0.4135, 0.6015, 0.4135, 0.6257, 0.3868, 0.6257, 0.4764, 0.0344, 0.52, 0.03862, 0.5271, 0.005806, 0.4745, 0.000868, 0.4135, 0.04811, 0.4764, 0.0344, 0.4745, 0.000868, 0.4031, 0.01616, 0.4135, 0.6015, 0.4764, 0.6015, 0.4764, 0.6257, 0.4135, 0.6257, 0.4031, 0.01616, 0.4745, 0.000868, 0.4764, 0.0344, 0.4135, 0.04811, 0.5271, 0.005806, 0.5637, 0.01855, 0.549, 0.04878, 0.52, 0.03862, 0.4764, 0.6015, 0.52, 0.6015, 0.52, 0.6257, 0.4764, 0.6257, 0.4745, 0.000868, 0.5271, 0.005806, 0.52, 0.03862, 0.4764, 0.0344, 0.4745, 0.6257, 0.5271, 0.6257, 0.5271, 0.6015, 0.4745, 0.6015, 0.549, 0.04878, 0.5868, 0.07259, 0.6099, 0.04816, 0.5637, 0.01855, 0.5271, 0.6257, 0.5637, 0.6257, 0.5637, 0.6015, 0.5271, 0.6015, 0.52, 0.03862, 0.549, 0.04878, 0.5637, 0.01855, 0.5271, 0.005806, 0.52, 0.6015, 0.549, 0.6015, 0.549, 0.6257, 0.52, 0.6257, 0.5868, 0.07259, 0.6097, 0.1013, 0.643, 0.09709, 0.6099, 0.04816, 0.549, 0.6015, 0.5868, 0.6015, 0.5868, 0.6257, 0.549, 0.6257, 0.5637, 0.01855, 0.6099, 0.04816, 0.5868, 0.07259, 0.549, 0.04878, 0.5637, 0.6257, 0.6099, 0.6257, 0.6099, 0.6015, 0.5637, 0.6015, 0.643, 0.09709, 0.626, 0.1418, 0.5925, 0.144, 0.6097, 0.1013, 0.03743, 0.6015, 0.06615, 0.6015, 0.06615, 0.6257, 0.03743, 0.6257, 0.6099, 0.04816, 0.643, 0.09709, 0.6097, 0.1013, 0.5868, 0.07259, 0.01301, 0.6257, 0.06193, 0.6257, 0.06193, 0.6015, 0.01301, 0.6015, 0.5925, 0.144, 0.6147, 0.187, 0.6418, 0.1672, 0.626, 0.1418, 0.06193, 0.6257, 0.1066, 0.6257, 0.1066, 0.6015, 0.06193, 0.6015, 0.6097, 0.1013, 0.5925, 0.144, 0.626, 0.1418, 0.643, 0.09709, 0.06615, 0.6015, 0.1088, 0.6015, 0.1088, 0.6257, 0.06615, 0.6257, 0.1518, 0.6015, 0.1878, 0.6015, 0.1878, 0.6257, 0.1518, 0.6257, 0.1088, 0.6015, 0.1518, 0.6015, 0.1518, 0.6257, 0.1088, 0.6257, 0.626, 0.1418, 0.6418, 0.1672, 0.6147, 0.187, 0.5925, 0.144, 0.1066, 0.6257, 0.132, 0.6257, 0.132, 0.6015, 0.1066, 0.6015, 0.6684, 0.1957, 0.6915, 0.2061, 0.6751, 0.2354, 0.6488, 0.223, 0.6418, 0.1672, 0.6684, 0.1957, 0.6488, 0.223, 0.6147, 0.187, 0.132, 0.6257, 0.1606, 0.6257, 0.1606, 0.6015, 0.132, 0.6015, 0.6147, 0.187, 0.6488, 0.223, 0.6684, 0.1957, 0.6418, 0.1672, 0.6751, 0.2354, 0.7332, 0.274, 0.7473, 0.2435, 0.6915, 0.2061, 0.6684, 0.6257, 0.6915, 0.6257, 0.6915, 0.6015, 0.6684, 0.6015, 0.6488, 0.223, 0.6751, 0.2354, 0.6915, 0.2061, 0.6684, 0.1957, 0.6488, 0.6015, 0.6751, 0.6015, 0.6751, 0.6257, 0.6488, 0.6257, 0.7473, 0.2435, 0.8008, 0.2588, 0.7861, 0.289, 0.7332, 0.274, 0.6751, 0.6015, 0.7332, 0.6015, 0.7332, 0.6257, 0.6751, 0.6257, 0.6915, 0.2061, 0.7473, 0.2435, 0.7332, 0.274, 0.6751, 0.2354, 0.6915, 0.6257, 0.7473, 0.6257, 0.7473, 0.6015, 0.6915, 0.6015, 0.8008, 0.6257, 0.979, 0.6257, 0.979, 0.6015, 0.8008, 0.6015, 0.7473, 0.6257, 0.8008, 0.6257, 0.8008, 0.6015, 0.7473, 0.6015, 0.7332, 0.274, 0.7861, 0.289, 0.8008, 0.2588, 0.7473, 0.2435, 0.7332, 0.6015, 0.7861, 0.6015, 0.7861, 0.6257, 0.7332, 0.6257, 0.7861, 0.289, 0.9593, 0.4142, 0.979, 0.387, 0.8008, 0.2588, 0.7861, 0.6015, 0.9593, 0.6015, 0.9593, 0.6257, 0.7861, 0.6257, 0.8008, 0.2588, 0.979, 0.387, 0.9593, 0.4142, 0.7861, 0.289, 0.7699, 0.5312, 0.7189, 0.5312, 0.7189, 0.5334, 0.7699, 0.5334, 0.7699, 0.4132, 0.7699, 0.4132, 0.7699, 0.4133, 0.7699, 0.4133, 0.4265, 0.537, 0.3851, 0.537, 0.3849, 0.5334, 0.4263, 0.5334, 0.6894, 0.537, 0.7189, 0.537, 0.7189, 0.5334, 0.6894, 0.5334, 0.8377, 0.5312, 0.7699, 0.5312, 0.7699, 0.5334, 0.8377, 0.5334, 0.5071, 0.5312, 0.5072, 0.5334, 0.4149, 0.5334, 0.4147, 0.5312, 0.5874, 0.5312, 0.5071, 0.5312, 0.5072, 0.5334, 0.5875, 0.5334, 0.6576, 0.5312, 0.6577, 0.5334, 0.5875, 0.5334, 0.5874, 0.5312, 0.7374, 0.5312, 0.6576, 0.5312, 0.6577, 0.5334, 0.7374, 0.5334, 0.8815, 0.537, 0.9519, 0.537, 0.9521, 0.5334, 0.8817, 0.5334, 0.4916, 0.537, 0.4265, 0.537, 0.4263, 0.5334, 0.4913, 0.5334, 0.6701, 0.537, 0.7251, 0.537, 0.7252, 0.5334, 0.67, 0.5334, 0.5482, 0.537, 0.5014, 0.537, 0.5011, 0.5334, 0.548, 0.5334, 0.6163, 0.537, 0.5482, 0.537, 0.548, 0.5334, 0.6162, 0.5334, 0.6098, 0.537, 0.634, 0.537, 0.6339, 0.5334, 0.6098, 0.5334, 0.6578, 0.537, 0.6163, 0.537, 0.6162, 0.5334, 0.6576, 0.5334, 0.6381, 0.5412, 0.6714, 0.537, 0.6711, 0.5334, 0.6373, 0.5377, 0.6212, 0.5641, 0.6381, 0.5412, 0.6373, 0.5377, 0.6195, 0.5609, 0.6089, 0.5912, 0.6212, 0.5641, 0.6195, 0.5609, 0.6073, 0.588, 0.5937, 0.6086, 0.6089, 0.5912, 0.6073, 0.588, 0.5932, 0.605, 0.3806, 0.6015, 0.3665, 0.6015, 0.3665, 0.6036, 0.3806, 0.6036, 0.4192, 0.6015, 0.4023, 0.6015, 0.4023, 0.6036, 0.4192, 0.6036, 0.4532, 0.6015, 0.4192, 0.6015, 0.4192, 0.6036, 0.4532, 0.6036, 0.3833, 0.6073, 0.362, 0.6073, 0.362, 0.6036, 0.3833, 0.6036, 0.3905, 0.6015, 0.3905, 0.6036, 0.3611, 0.6036, 0.3611, 0.6015, 0.4947, 0.6015, 0.4699, 0.6015, 0.4699, 0.6036, 0.4947, 0.6036, 0.4211, 0.6015, 0.3905, 0.6015, 0.3905, 0.6036, 0.4211, 0.6036, 0.405, 0.6073, 0.3833, 0.6073, 0.3833, 0.6036, 0.405, 0.6036, 0.4428, 0.6015, 0.4211, 0.6015, 0.4211, 0.6036, 0.4428, 0.6036, 0.4644, 0.6015, 0.4428, 0.6015, 0.4428, 0.6036, 0.4644, 0.6036, 0.4956, 0.6015, 0.4956, 0.6036, 0.4644, 0.6036, 0.4644, 0.6015, 0.5276, 0.6015, 0.4956, 0.6015, 0.4956, 0.6036, 0.5276, 0.6036, 0.5769, 0.6073, 0.5901, 0.6086, 0.5901, 0.605, 0.5769, 0.6036, 0.56, 0.6073, 0.5769, 0.6073, 0.5769, 0.6036, 0.56, 0.6036, 0.5513, 0.6073, 0.56, 0.6073, 0.56, 0.6036, 0.5513, 0.6036, 0.5358, 0.6073, 0.5547, 0.6073, 0.5547, 0.6036, 0.537, 0.6036, 0.5547, 0.6073, 0.5732, 0.6073, 0.5732, 0.6036, 0.5547, 0.6036, 0.511, 0.6073, 0.5358, 0.6073, 0.5345, 0.6036, 0.511, 0.6036, 0.397, 0.4017, 0.3685, 0.4152, 0.3685, 0.4152, 0.397, 0.4017, 0.3665, 0.6073, 0.3665, 0.6036, 0.3665, 0.6036, 0.2749, 0.4555, 0.3685, 0.4152, 0.397, 0.4017, 0.397, 0.4017, 0.3685, 0.4152, 0.3801, 0.6015, 0.3801, 0.6257, 0.3801, 0.6257, 0.3801, 0.6015, 0.3685, 0.4152, 0.397, 0.4017, 0.397, 0.4017, 0.3685, 0.4152, 0.3801, 0.6015, 0.3801, 0.6257, 0.3801, 0.6257, 0.3801, 0.6015, 0.397, 0.4017, 0.3685, 0.4152, 0.3685, 0.4152, 0.397, 0.4017, 0.2749, 0.4555, 0.3665, 0.6036, 0.3665, 0.6036, 0.1833, 0.3036, 0.3665, 0.6257, 0.2749, 0.4555, 0.1833, 0.3036, 0.3665, 0.6257, 0.3665, 0.6257, 0.3665, 0.6073, 0.2749, 0.4555, 0.3665, 0.6257, 0.511, 0.6257, 0.5345, 0.6257, 0.5358, 0.6073, 0.511, 0.6073, 0.5547, 0.6257, 0.5732, 0.6257, 0.5732, 0.6073, 0.5547, 0.6073, 0.537, 0.6257, 0.5547, 0.6257, 0.5547, 0.6073, 0.5358, 0.6073, 0.5513, 0.6257, 0.56, 0.6257, 0.56, 0.6073, 0.5513, 0.6073, 0.56, 0.6257, 0.5769, 0.6257, 0.5769, 0.6073, 0.56, 0.6073, 0.5769, 0.6257, 0.5905, 0.6269, 0.5901, 0.6086, 0.5769, 0.6073, 0.405, 0.6257, 0.3833, 0.6257, 0.3833, 0.6073, 0.405, 0.6073, 0.3833, 0.6257, 0.362, 0.6257, 0.362, 0.6073, 0.3833, 0.6073, 0.5965, 0.6269, 0.6169, 0.6078, 0.6089, 0.5912, 0.5937, 0.6086, 0.6169, 0.6078, 0.63, 0.5802, 0.6212, 0.5641, 0.6089, 0.5912, 0.63, 0.5802, 0.6424, 0.5591, 0.6381, 0.5412, 0.6212, 0.5641, 0.6424, 0.5591, 0.6725, 0.5554, 0.6714, 0.537, 0.6381, 0.5412, 0.6588, 0.5554, 0.6168, 0.5554, 0.6163, 0.537, 0.6578, 0.537, 0.6097, 0.5554, 0.6345, 0.5554, 0.634, 0.537, 0.6098, 0.537, 0.6168, 0.5554, 0.5488, 0.5554, 0.5482, 0.537, 0.6163, 0.537, 0.5488, 0.5554, 0.5025, 0.5554, 0.5014, 0.537, 0.5482, 0.537, 0.6702, 0.5554, 0.7249, 0.5554, 0.7251, 0.537, 0.6701, 0.537, 0.4926, 0.5554, 0.4276, 0.5554, 0.4265, 0.537, 0.4916, 0.537, 0.8804, 0.5554, 0.9508, 0.5554, 0.9519, 0.537, 0.8815, 0.537, 0.6896, 0.5554, 0.719, 0.5554, 0.7189, 0.537, 0.6894, 0.537, 0.4276, 0.5554, 0.3862, 0.5554, 0.3851, 0.537, 0.4265, 0.537, 0.7699, 0.5334, 0.7189, 0.5334, 0.7189, 0.537, 0.7699, 0.537, 0.7699, 0.5334, 0.7699, 0.5334, 0.7699, 0.537, 0.7699, 0.537, 0.8377, 0.5334, 0.7699, 0.5334, 0.7699, 0.537, 0.8376, 0.537, 0.5072, 0.5334, 0.4149, 0.5334, 0.4151, 0.537, 0.5073, 0.537, 0.5875, 0.5334, 0.5072, 0.5334, 0.5073, 0.537, 0.5876, 0.537, 0.6577, 0.5334, 0.5875, 0.5334, 0.5876, 0.537, 0.6577, 0.537, 0.7374, 0.5334, 0.6577, 0.5334, 0.6577, 0.537, 0.7374, 0.537, 0.3806, 0.6036, 0.3665, 0.6036, 0.3665, 0.6073, 0.3806, 0.6073, 0.4192, 0.6036, 0.4023, 0.6036, 0.4023, 0.6073, 0.4192, 0.6073, 0.4532, 0.6036, 0.4192, 0.6036, 0.4192, 0.6073, 0.4532, 0.6073, 0.3905, 0.6036, 0.3611, 0.6036, 0.3611, 0.6073, 0.3905, 0.6073, 0.4947, 0.6036, 0.4699, 0.6036, 0.4699, 0.6073, 0.4947, 0.6073, 0.4211, 0.6036, 0.3905, 0.6036, 0.3905, 0.6073, 0.4211, 0.6073, 0.4428, 0.6036, 0.4211, 0.6036, 0.4211, 0.6073, 0.4428, 0.6073, 0.4644, 0.6036, 0.4428, 0.6036, 0.4428, 0.6073, 0.4644, 0.6073, 0.4956, 0.6036, 0.4644, 0.6036, 0.4644, 0.6073, 0.4956, 0.6073, 0.5276, 0.6036, 0.4956, 0.6036, 0.4956, 0.6073, 0.5276, 0.6073, 0.397, 0.4017, 0.3685, 0.4152, 0.3685, 0.4152, 0.397, 0.4017, 0.3665, 0.6257, 0.1833, 0.3036, 0.1833, 0.3036, 0.3665, 0.6257, 0.3685, 0.4152, 0.397, 0.4017, 0.397, 0.4017, 0.3685, 0.4152, 0.3801, 0.6015, 0.3801, 0.6257, 0.3801, 0.6257, 0.3801, 0.6015, 0.3665, 0.6036, 0.3665, 0.6015, 0.3665, 0.6015, 0.3665, 0.6036, 0.1833, 0.3036, 0.3665, 0.6036, 0.3665, 0.6036, 0.1833, 0.3036, 0.3801, 0.6015, 0.3801, 0.6257, 0.3801, 0.6257, 0.3801, 0.6015, 0.397, 0.4017, 0.3685, 0.4152, 0.3685, 0.4152, 0.397, 0.4017, 0.3665, 0.6257, 0.1833, 0.3036, 0.1833, 0.3036, 0.3665, 0.6257, 0.3665, 0.6036, 0.3665, 0.6015, 0.3665, 0.6015, 0.3665, 0.6036, 0.1833, 0.3036, 0.3665, 0.6036, 0.3665, 0.6036, 0.1833, 0.3036, 0.3685, 0.4152, 0.397, 0.4017, 0.397, 0.4017, 0.3685, 0.4152, 0.1833, 0.3036, 0.3665, 0.6036, 0.3665, 0.6036, 0.1833, 0.3036, 0.3685, 0.4152, 0.397, 0.4017, 0.397, 0.4017, 0.3685, 0.4152, 0.3801, 0.6015, 0.3801, 0.6257, 0.3801, 0.6257, 0.3801, 0.6015, 0.397, 0.4017, 0.3685, 0.4152, 0.3685, 0.4152, 0.397, 0.4017, 0.3665, 0.6257, 0.1833, 0.3036, 0.1833, 0.3036, 0.3665, 0.6257, 0.3665, 0.6036, 0.3665, 0.6015, 0.3665, 0.6015, 0.3665, 0.6036, 0.397, 0.4017, 0.3685, 0.4152, 0.3685, 0.4152, 0.397, 0.4017, 0.3665, 0.6257, 0.1833, 0.3036, 0.1833, 0.3036, 0.3665, 0.6257, 0.3665, 0.6036, 0.3665, 0.6015, 0.3665, 0.6015, 0.3665, 0.6036, 0.1833, 0.3036, 0.3665, 0.6036, 0.3665, 0.6036, 0.1833, 0.3036, 0.3685, 0.4152, 0.397, 0.4017, 0.397, 0.4017, 0.3685, 0.4152, 0.3801, 0.6015, 0.3801, 0.6257, 0.3801, 0.6257, 0.3801, 0.6015, 0.3685, 0.4152, 0.397, 0.4017, 0.397, 0.4017, 0.3685, 0.4152, 0.3801, 0.6015, 0.3801, 0.6257, 0.3801, 0.6257, 0.3801, 0.6015, 0.397, 0.4017, 0.3685, 0.4152, 0.3685, 0.4152, 0.397, 0.4017, 0.3665, 0.6257, 0.1833, 0.3036, 0.1833, 0.3036, 0.3665, 0.6257, 0.3665, 0.6036, 0.3665, 0.6015, 0.3665, 0.6015, 0.3665, 0.6036, 0.1833, 0.3036, 0.3665, 0.6036, 0.3665, 0.6036, 0.1833, 0.3036, 0.3665, 0.6036, 0.3665, 0.6015, 0.3665, 0.6015, 0.3665, 0.6036, 0.1833, 0.3036, 0.3665, 0.6036, 0.3665, 0.6036, 0.1833, 0.3036, 0.3685, 0.4152, 0.397, 0.4017, 0.397, 0.4017, 0.3685, 0.4152, 0.3801, 0.6015, 0.3801, 0.6257, 0.3801, 0.6257, 0.3801, 0.6015, 0.397, 0.4017, 0.3685, 0.4152, 0.3685, 0.4152, 0.397, 0.4017, 0.3665, 0.6257, 0.1833, 0.3036, 0.1833, 0.3036, 0.3665, 0.6257, 0.397, 0.4017, 0.3685, 0.4152, 0.3685, 0.4152, 0.397, 0.4017, 0.3665, 0.6257, 0.1833, 0.3036, 0.1833, 0.3036, 0.3665, 0.6257, 0.3665, 0.6036, 0.3665, 0.6015, 0.3665, 0.6015, 0.3665, 0.6036, 0.1833, 0.3036, 0.3665, 0.6036, 0.3665, 0.6036, 0.1833, 0.3036, 0.3685, 0.4152, 0.397, 0.4017, 0.397, 0.4017, 0.3685, 0.4152, 0.3801, 0.6015, 0.3801, 0.6257, 0.3801, 0.6257, 0.3801, 0.6015, 0.1833, 0.3036, 0.3665, 0.6036, 0.3665, 0.6036, 0.1833, 0.3036, 0.3685, 0.4152, 0.397, 0.4017, 0.397, 0.4017, 0.3685, 0.4152, 0.3801, 0.6015, 0.3801, 0.6257, 0.3801, 0.6257, 0.3801, 0.6015, 0.397, 0.4017, 0.3685, 0.4152, 0.3685, 0.4152, 0.397, 0.4017, 0.3665, 0.6257, 0.1833, 0.3036, 0.1833, 0.3036, 0.3665, 0.6257, 0.3665, 0.6036, 0.3665, 0.6015, 0.3665, 0.6015, 0.3665, 0.6036])
me_cube.materials.append(mat_material)
me_cube.use_mirror_vertex_groups = False
me_cube.update()

# ---- objects
ob_cube = bpy.data.objects.new('Cube', me_cube)
ob_light = bpy.data.objects.new('Light', light_light)
ob_camera = bpy.data.objects.new('Camera', cam_camera)

# ---- transforms, parenting, visibility, modifiers, constraints
ob_cube.location = (0.0, 0.0, 0.0)
ob_cube.lock_rotations_4d = False
ob_cube.empty_display_type = 'ARROWS'
ob_cube.lineart.crease_threshold = 0.0
_m = ob_cube.modifiers.new('Subdivision', 'SUBSURF')
_m = ob_cube.modifiers.new('Displace', 'DISPLACE')
_m.strength = 0.5
ob_light.location = (4.076, 1.005, 5.904)
ob_light.rotation_euler = (0.6503, 0.05522, 1.866)
ob_light.lock_rotations_4d = False
ob_light.empty_display_type = 'ARROWS'
ob_light.color = (0.0, 0.0, 0.0, 0.0)
ob_light.lineart.crease_threshold = 0.0
ob_camera.location = (7.359, -6.926, 4.958)
ob_camera.rotation_euler = (1.109, 0.0, 0.8149)
ob_camera.lock_rotations_4d = False
ob_camera.empty_display_type = 'ARROWS'
ob_camera.color = (0.0, 0.0, 0.0, 0.0)
ob_camera.display_type = 'WIRE'
ob_camera.lineart.crease_threshold = 0.0

# ---- collection membership
col_collection.objects.link(ob_cube)
col_collection.objects.link(ob_light)
col_collection.objects.link(ob_camera)

# ---- scene / render settings (as saved in the file)
scene.camera = ob_camera
scene.frame_start = 1; scene.frame_end = 250; scene.frame_set(143)
scene.render.engine = 'BLENDER_EEVEE_NEXT'
scene.render.bake_bias = 0.0
scene.render.bake_samples = 0
scene.cycles.sampling_pattern = 'TABULATED_SOBOL'
scene.eevee.use_volume_custom_range = False
bpy.context.view_layer.update()
